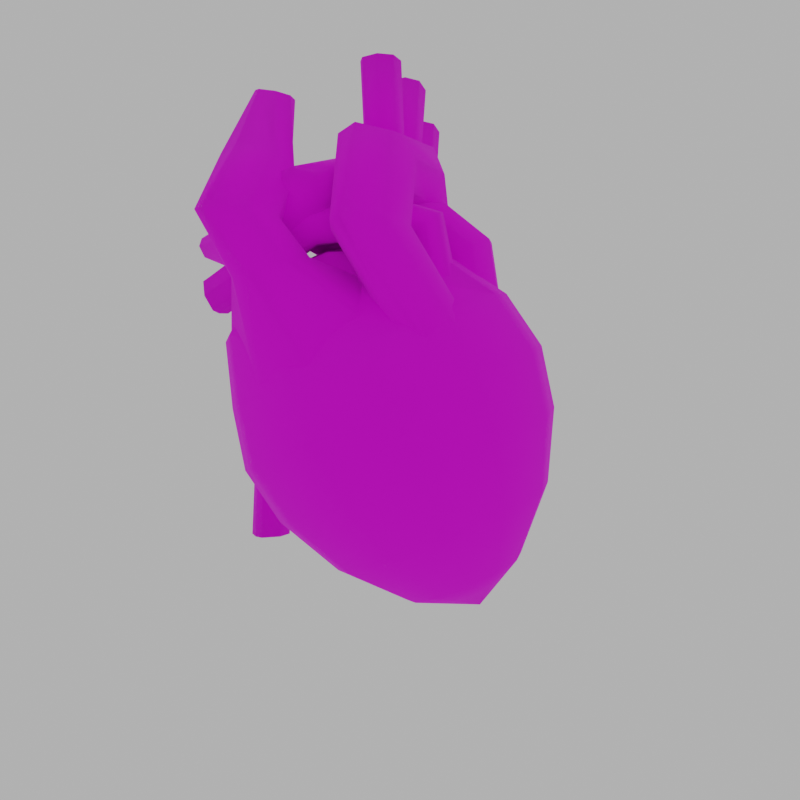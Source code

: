 # Source: VampireHeart.blend  (saved by Blender 3.3.6; exported with 4.5.12 LTS)
import bpy
from mathutils import Matrix  # noqa: F401  (used for matrix-valued properties, if any)

bpy.ops.wm.read_factory_settings(use_empty=True)
scene = bpy.context.scene
scene.name = 'Scene'

# ---- collections
col_collection = bpy.data.collections.new('Collection'); scene.collection.children.link(col_collection)

# ---- images (referenced by path relative to the original .blend; pixels are not part of the script)
import os
ASSET_DIR = os.environ.get("B2B_ASSET_DIR", "")  # directory of the original .blend (textures are referenced by path, not embedded)
HERE = os.path.dirname(os.path.abspath(__file__))  # packed textures are extracted next to this script under _unpacked/

def load_image(name, relpath, width, height, colorspace="sRGB"):
    """Load a texture the original file referenced (path relative to the .blend, or extracted next to this script)."""
    p = next((c for c in (os.path.join(HERE, relpath), os.path.join(ASSET_DIR, relpath)) if relpath and os.path.exists(c)), "")
    if p:
        img = bpy.data.images.load(p, check_existing=True)
        img.name = name
    else:  # same state as the original file: an image datablock whose file is absent (Cycles renders it pink)
        img = bpy.data.images.new(name, width, height)
        img.source = "FILE"
        img.filepath = "//" + (relpath or name)
    img.colorspace_settings.name = colorspace
    return img
img_vampire_heart_png = load_image('vampire_heart.png', 'vampire_heart.png', 1024, 1024, 'sRGB')

# ---- materials (node trees are filled in below, after node groups)
mat_material = bpy.data.materials.new('Material')
mat_material.alpha_threshold = 0.0
mat_material.use_transparent_shadow = False
mat_material.roughness = 0.5
mat_material.line_color = (0.0, 0.0, 0.0, 1.0)

# ---- material node trees
mat_material.use_nodes = True; mat_material.node_tree.nodes.clear()
_N = mat_material.node_tree.nodes; _L = mat_material.node_tree.links
n0 = _N.new('ShaderNodeOutputMaterial'); n0.name = 'Material Output'; n0.location = (300, 300)
n1 = _N.new('ShaderNodeBsdfPrincipled'); n1.name = 'Principled BSDF'; n1.location = (10, 300)
n1.distribution = 'GGX'
n1.subsurface_method = 'RANDOM_WALK_SKIN'
n1.inputs[2].default_value = 1.0
n1.inputs[3].default_value = 1.45
n1.inputs[27].default_value = (0.0, 0.0, 0.0, 1.0)
n1.inputs[28].default_value = 1.0
n2 = _N.new('ShaderNodeTexImage'); n2.name = 'Image Texture'; n2.location = (-280, 280)
n2.image = img_vampire_heart_png
n2.interpolation = 'Closest'
_L.new(n1.outputs[0], n0.inputs[0])
_L.new(n2.outputs[0], n1.inputs[0])
n0.is_active_output = True

# ---- world
world_world = bpy.data.worlds.new('World'); scene.world = world_world
world_world.use_nodes = True; world_world.node_tree.nodes.clear()
_N = world_world.node_tree.nodes; _L = world_world.node_tree.links
n0 = _N.new('ShaderNodeOutputWorld'); n0.name = 'World Output'; n0.location = (300, 300)
n1 = _N.new('ShaderNodeBackground'); n1.name = 'Background'; n1.location = (10, 300)
n1.inputs[0].default_value = (0.5, 0.5, 0.5, 1.0)
_L.new(n1.outputs[0], n0.inputs[0])
n0.is_active_output = True
world_world.color = (0.05088, 0.05088, 0.05088)
world_world.use_sun_shadow = False
world_world.sun_shadow_jitter_overblur = 0.0

# ---- cameras
cam_camera = bpy.data.cameras.new('Camera')
cam_camera.lens = 34.92

# ---- meshes
me_sphere_003 = bpy.data.meshes.new('Sphere.003')
me_sphere_003.from_pydata([(-0.1032, 0.1274, 0.1818), (-0.06689, 0.07534, 0.2747), (-0.005695, 0.1059, 0.223), (0.07074, 0.1819, 0.1569), (0.1258, 0.1969, 0.05572), (0.1598, 0.1819, -0.05427), (0.1779, 0.1392, -0.1805), (0.1725, 0.07534, -0.2927), (-0.02825, 0.0435, 0.291), (0.07448, 0.08038, 0.2639), (0.164, 0.105, 0.1962), (0.2267, 0.1137, 0.09832), (0.2531, 0.105, -0.01492), (0.2492, 0.08038, -0.1504), (0.2111, 0.0435, -0.2764), (-0.0141, -6.118e-09, 0.2969), (0.1006, -1.526e-08, 0.2749), (0.1982, -1.968e-08, 0.2106), (0.2637, -1.53e-08, 0.1139), (0.2872, -2.21e-08, -0.0005148), (0.2754, -2.001e-08, -0.1394), (0.2252, -1.262e-08, -0.2704), (-0.02825, -0.0435, 0.291), (0.07448, -0.08038, 0.2639), (0.164, -0.105, 0.1962), (0.2267, -0.1137, 0.09832), (0.2531, -0.105, -0.01492), (0.2492, -0.08038, -0.1504), (0.2111, -0.0435, -0.2764), (-0.06689, -0.07534, 0.2747), (-0.01427, -0.1006, 0.2306), (0.07074, -0.1819, 0.1569), (0.1258, -0.1969, 0.05572), (0.1598, -0.1819, -0.05427), (0.1779, -0.1392, -0.1805), (0.1725, -0.07534, -0.2927), (-0.1267, -0.087, 0.2706), (-0.1118, -0.1221, 0.1895), (-0.05669, -0.21, 0.1031), (-0.01216, -0.2273, -0.002459), (0.03237, -0.21, -0.108), (0.08032, -0.1608, -0.2217), (0.1197, -0.087, -0.315), (-0.2075, -0.07534, 0.2399), (-0.2444, -0.1006, 0.1581), (-0.1841, -0.1819, 0.04935), (-0.1501, -0.1969, -0.06064), (-0.09505, -0.1819, -0.1618), (-0.01721, -0.1392, -0.2628), (0.06689, -0.07534, -0.3372), (-0.1355, 1.045e-09, 0.2916), (-0.2461, -0.0435, 0.2236), (-0.2984, -0.08038, 0.1311), (-0.2774, -0.105, 0.009999), (-0.2511, -0.1137, -0.1032), (-0.1883, -0.105, -0.2011), (-0.0886, -0.08038, -0.293), (0.02825, -0.0435, -0.3535), (0.1487, 8e-10, -0.3679), (-0.2603, 4.53e-09, 0.2177), (-0.3245, 3.941e-08, 0.1201), (-0.3115, 9.21e-09, -0.004404), (-0.288, 1.597e-08, -0.1188), (-0.2225, 6.79e-09, -0.2155), (-0.1147, 3.597e-08, -0.304), (0.0141, -6.569e-10, -0.3595), (-0.2461, 0.0435, 0.2236), (-0.2984, 0.08038, 0.1311), (-0.2774, 0.105, 0.009999), (-0.2511, 0.1137, -0.1032), (-0.1883, 0.105, -0.2011), (-0.0886, 0.08038, -0.293), (0.02825, 0.0435, -0.3535), (-0.2075, 0.07534, 0.2399), (-0.2358, 0.1059, 0.1505), (-0.1841, 0.1819, 0.04935), (-0.1501, 0.1969, -0.06064), (-0.09505, 0.1819, -0.1618), (-0.01721, 0.1392, -0.2628), (0.06689, 0.07534, -0.3372), (-0.1267, 0.087, 0.2706), (-0.05669, 0.21, 0.1031), (-0.01216, 0.2273, -0.002459), (0.03237, 0.21, -0.108), (0.08032, 0.1608, -0.2217), (0.1197, 0.087, -0.315)], [], [(83, 82, 4, 5), (81, 0, 2, 3), (80, 50, 1), (58, 85, 7), (84, 83, 5, 6), (82, 81, 3, 4), (0, 80, 1, 2), (85, 84, 6, 7), (58, 7, 14), (6, 5, 12, 13), (4, 3, 10, 11), (2, 1, 8, 9), (7, 6, 13, 14), (5, 4, 11, 12), (3, 2, 9, 10), (1, 50, 8), (9, 8, 15, 16), (14, 13, 20, 21), (12, 11, 18, 19), (10, 9, 16, 17), (8, 50, 15), (58, 14, 21), (13, 12, 19, 20), (11, 10, 17, 18), (21, 20, 27, 28), (19, 18, 25, 26), (17, 16, 23, 24), (15, 50, 22), (58, 21, 28), (20, 19, 26, 27), (18, 17, 24, 25), (16, 15, 22, 23), (22, 50, 29), (58, 28, 35), (27, 26, 33, 34), (25, 24, 31, 32), (23, 22, 29, 30), (28, 27, 34, 35), (26, 25, 32, 33), (24, 23, 30, 31), (34, 33, 40, 41), (32, 31, 38, 39), (30, 29, 36, 37), (35, 34, 41, 42), (33, 32, 39, 40), (31, 30, 37, 38), (29, 50, 36), (58, 35, 42), (42, 41, 48, 49), (40, 39, 46, 47), (38, 37, 44, 45), (36, 50, 43), (58, 42, 49), (41, 40, 47, 48), (39, 38, 45, 46), (37, 36, 43, 44), (47, 46, 54, 55), (45, 44, 52, 53), (43, 50, 51), (58, 49, 57), (48, 47, 55, 56), (46, 45, 53, 54), (44, 43, 51, 52), (49, 48, 56, 57), (58, 57, 65), (56, 55, 63, 64), (54, 53, 61, 62), (52, 51, 59, 60), (57, 56, 64, 65), (55, 54, 62, 63), (53, 52, 60, 61), (51, 50, 59), (62, 61, 68, 69), (60, 59, 66, 67), (65, 64, 71, 72), (63, 62, 69, 70), (61, 60, 67, 68), (59, 50, 66), (58, 65, 72), (64, 63, 70, 71), (72, 71, 78, 79), (70, 69, 76, 77), (68, 67, 74, 75), (66, 50, 73), (58, 72, 79), (71, 70, 77, 78), (69, 68, 75, 76), (67, 66, 73, 74), (75, 74, 0, 81), (73, 50, 80), (58, 79, 85), (78, 77, 83, 84), (76, 75, 81, 82), (74, 73, 80, 0), (79, 78, 84, 85), (77, 76, 82, 83)])
me_sphere_003.polygons.foreach_set('use_smooth', [True] * 96)
_uv = me_sphere_003.uv_layers.new(name='UVMap')
_uv.uv.foreach_set('vector', [0.3965, 0.4128, 0.4395, 0.4158, 0.4222, 0.4744, 0.3805, 0.467, 0.5637, 0.364, 0.5132, 0.3764, 0.5015, 0.336, 0.5483, 0.3112, 0.4724, 0.3738, 0.4419, 0.3833, 0.4723, 0.3526, 0.2486, 0.3921, 0.2905, 0.3985, 0.2839, 0.421, 0.3428, 0.4067, 0.3965, 0.4128, 0.3805, 0.467, 0.3305, 0.4482, 0.6054, 0.3646, 0.5637, 0.364, 0.5483, 0.3112, 0.5887, 0.3075, 0.5132, 0.3764, 0.4724, 0.3738, 0.4723, 0.3526, 0.5015, 0.336, 0.2905, 0.3985, 0.3428, 0.4067, 0.3305, 0.4482, 0.2839, 0.421, 0.2486, 0.3921, 0.2839, 0.421, 0.2734, 0.4352, 0.1997, 0.3618, 0.2079, 0.4094, 0.1593, 0.4038, 0.1625, 0.3575, 0.2099, 0.4556, 0.2052, 0.5044, 0.1567, 0.4988, 0.1574, 0.4496, 0.5015, 0.336, 0.4723, 0.3526, 0.4615, 0.3393, 0.4874, 0.3025, 0.2839, 0.421, 0.3305, 0.4482, 0.3111, 0.4744, 0.2734, 0.4352, 0.2079, 0.4094, 0.2099, 0.4556, 0.1574, 0.4496, 0.1593, 0.4038, 0.5483, 0.3112, 0.5015, 0.336, 0.4874, 0.3025, 0.5221, 0.2791, 0.4723, 0.3526, 0.4419, 0.3833, 0.4615, 0.3393, 0.1574, 0.544, 0.1593, 0.5781, 0.14, 0.5781, 0.1218, 0.544, 0.1664, 0.3228, 0.1625, 0.3575, 0.1269, 0.3575, 0.1471, 0.3228, 0.1593, 0.4038, 0.1574, 0.4496, 0.107, 0.4496, 0.1128, 0.4038, 0.1567, 0.4988, 0.1574, 0.544, 0.1218, 0.544, 0.1102, 0.4988, 0.4615, 0.3393, 0.4419, 0.3833, 0.4491, 0.3382, 0.2486, 0.3921, 0.2734, 0.4352, 0.2618, 0.4373, 0.1625, 0.3575, 0.1593, 0.4038, 0.1128, 0.4038, 0.1269, 0.3575, 0.1574, 0.4496, 0.1567, 0.4988, 0.1102, 0.4988, 0.107, 0.4496, 0.4686, 0.1065, 0.4995, 0.07459, 0.525, 0.08851, 0.4824, 0.114, 0.1128, 0.4038, 0.107, 0.4496, 0.0724, 0.4556, 0.08082, 0.4094, 0.1102, 0.4988, 0.1218, 0.544, 0.09727, 0.5482, 0.07818, 0.5044, 0.4113, 0.2544, 0.3672, 0.2791, 0.4031, 0.2467, 0.4468, 0.1464, 0.4686, 0.1065, 0.4824, 0.114, 0.1269, 0.3575, 0.1128, 0.4038, 0.08082, 0.4094, 0.1024, 0.3618, 0.107, 0.4496, 0.1102, 0.4988, 0.07818, 0.5044, 0.0724, 0.4556, 0.4468, 0.223, 0.4113, 0.2544, 0.4031, 0.2467, 0.4316, 0.2088, 0.4031, 0.2467, 0.3672, 0.2791, 0.3843, 0.2436, 0.4468, 0.1464, 0.4824, 0.114, 0.4904, 0.1322, 0.525, 0.08851, 0.5667, 0.076, 0.5859, 0.1199, 0.5397, 0.1221, 0.4464, 0.1196, 0.4468, 0.1641, 0.4016, 0.1568, 0.3974, 0.1116, 0.4316, 0.2088, 0.4031, 0.2467, 0.3843, 0.2436, 0.3918, 0.2139, 0.4824, 0.114, 0.525, 0.08851, 0.5397, 0.1221, 0.4904, 0.1322, 0.4303, 0.08195, 0.4464, 0.1196, 0.3974, 0.1116, 0.3851, 0.07459, 0.4468, 0.1641, 0.4316, 0.2088, 0.3918, 0.2139, 0.4016, 0.1568, 0.5397, 0.1221, 0.5859, 0.1199, 0.5859, 0.1779, 0.5397, 0.1665, 0.3974, 0.1116, 0.4016, 0.1568, 0.3432, 0.1626, 0.3342, 0.1179, 0.3918, 0.2139, 0.3843, 0.2436, 0.3618, 0.253, 0.3471, 0.2184, 0.4904, 0.1322, 0.5397, 0.1221, 0.5397, 0.1665, 0.4904, 0.1562, 0.3851, 0.07459, 0.3974, 0.1116, 0.3342, 0.1179, 0.3267, 0.08039, 0.4016, 0.1568, 0.3918, 0.2139, 0.3471, 0.2184, 0.3432, 0.1626, 0.3843, 0.2436, 0.3672, 0.2791, 0.3618, 0.253, 0.4468, 0.1464, 0.4904, 0.1322, 0.4904, 0.1562, 0.4904, 0.1562, 0.5397, 0.1665, 0.525, 0.2096, 0.4824, 0.1796, 0.3267, 0.08039, 0.3342, 0.1179, 0.2736, 0.1367, 0.2707, 0.09779, 0.3432, 0.1626, 0.3471, 0.2184, 0.2941, 0.2422, 0.2872, 0.18, 0.3618, 0.253, 0.3672, 0.2791, 0.3268, 0.2638, 0.4468, 0.1464, 0.4904, 0.1562, 0.4824, 0.1796, 0.5397, 0.1665, 0.5859, 0.1779, 0.5667, 0.2342, 0.525, 0.2096, 0.3342, 0.1179, 0.3432, 0.1626, 0.2872, 0.18, 0.2736, 0.1367, 0.3471, 0.2184, 0.3618, 0.253, 0.3268, 0.2638, 0.2941, 0.2422, 0.5769, 0.535, 0.5795, 0.5823, 0.527, 0.5786, 0.5284, 0.5316, 0.2872, 0.18, 0.2941, 0.2422, 0.2698, 0.25, 0.2486, 0.2043, 0.3268, 0.2638, 0.3672, 0.2791, 0.3108, 0.2738, 0.4468, 0.1464, 0.4824, 0.1796, 0.4686, 0.196, 0.525, 0.2096, 0.5667, 0.2342, 0.5334, 0.274, 0.4995, 0.24, 0.5795, 0.5823, 0.5753, 0.6311, 0.5268, 0.6277, 0.527, 0.5786, 0.2941, 0.2422, 0.3268, 0.2638, 0.3108, 0.2738, 0.2698, 0.25, 0.4824, 0.1796, 0.525, 0.2096, 0.4995, 0.24, 0.4686, 0.196, 0.4468, 0.1464, 0.4686, 0.196, 0.4527, 0.2012, 0.531, 0.4829, 0.5284, 0.5316, 0.4819, 0.5316, 0.4954, 0.4829, 0.527, 0.5786, 0.5268, 0.6277, 0.4803, 0.6277, 0.4766, 0.5786, 0.5222, 0.6796, 0.5244, 0.7113, 0.5051, 0.7113, 0.4866, 0.6796, 0.4686, 0.196, 0.4995, 0.24, 0.4701, 0.2496, 0.4527, 0.2012, 0.5284, 0.5316, 0.527, 0.5786, 0.4766, 0.5786, 0.4819, 0.5316, 0.5268, 0.6277, 0.5222, 0.6796, 0.4866, 0.6796, 0.4803, 0.6277, 0.4441, 0.4408, 0.4419, 0.3833, 0.4565, 0.442, 0.4766, 0.5786, 0.4803, 0.6277, 0.4482, 0.6311, 0.4419, 0.5823, 0.4831, 0.4829, 0.4565, 0.442, 0.4672, 0.4307, 0.5028, 0.4621, 0.2769, 0.3431, 0.3176, 0.3044, 0.3353, 0.3237, 0.2865, 0.3536, 0.4819, 0.5316, 0.4766, 0.5786, 0.4419, 0.5823, 0.4498, 0.535, 0.4803, 0.6277, 0.4866, 0.6796, 0.462, 0.6822, 0.4482, 0.6311, 0.4565, 0.442, 0.4419, 0.3833, 0.4672, 0.4307, 0.2486, 0.3921, 0.2769, 0.3431, 0.2865, 0.3536, 0.3176, 0.3044, 0.3636, 0.2791, 0.3867, 0.3043, 0.3353, 0.3237, 0.2865, 0.3536, 0.3353, 0.3237, 0.3445, 0.3612, 0.2915, 0.3739, 0.3867, 0.3043, 0.4289, 0.2984, 0.4419, 0.3513, 0.3988, 0.3533, 0.5496, 0.4732, 0.5028, 0.4621, 0.5079, 0.4328, 0.5642, 0.4233, 0.4672, 0.4307, 0.4419, 0.3833, 0.4732, 0.4101, 0.2486, 0.3921, 0.2865, 0.3536, 0.2915, 0.3739, 0.3353, 0.3237, 0.3867, 0.3043, 0.3988, 0.3533, 0.3445, 0.3612, 0.5901, 0.4829, 0.5496, 0.4732, 0.5642, 0.4233, 0.6059, 0.4288, 0.5028, 0.4621, 0.4672, 0.4307, 0.4732, 0.4101, 0.5079, 0.4328, 0.5642, 0.4233, 0.5079, 0.4328, 0.5132, 0.3764, 0.5637, 0.364, 0.4732, 0.4101, 0.4419, 0.3833, 0.4724, 0.3738, 0.2486, 0.3921, 0.2915, 0.3739, 0.2905, 0.3985, 0.3445, 0.3612, 0.3988, 0.3533, 0.3965, 0.4128, 0.3428, 0.4067, 0.6059, 0.4288, 0.5642, 0.4233, 0.5637, 0.364, 0.6054, 0.3646, 0.5079, 0.4328, 0.4732, 0.4101, 0.4724, 0.3738, 0.5132, 0.3764, 0.2915, 0.3739, 0.3445, 0.3612, 0.3428, 0.4067, 0.2905, 0.3985, 0.3988, 0.3533, 0.4419, 0.3513, 0.4395, 0.4158, 0.3965, 0.4128])
me_sphere_003.materials.append(mat_material)
me_sphere_003.update()
me_cube_064 = bpy.data.meshes.new('Cube.064')
me_cube_064.from_pydata([(0.07529, 0.05788, -0.05464), (0.07109, -0.06051, -0.06149), (0.1743, 0.0511, -0.05259), (0.1723, -0.0551, -0.05732), (0.108, -0.07729, -0.06473), (0.1145, 0.07642, -0.0565), (0.198, -0.00171, -0.05285), (0.05762, -0.003048, -0.05317), (-0.009077, 0.01243, 0.1205), (-0.04843, -0.08589, 0.1326), (0.07494, -0.002882, 0.1195), (0.03918, -0.1083, 0.1306), (-0.0291, -0.1147, 0.1303), (0.01897, 0.03367, 0.1132), (0.0829, -0.06227, 0.1265), (-0.05125, -0.02831, 0.1263), (-0.001786, 0.05482, 0.2196), (-0.04093, -0.007822, 0.2961), (0.0825, 0.03957, 0.2121), (0.05465, -0.0297, 0.2926), (-0.01079, -0.02852, 0.3084), (0.0239, 0.07153, 0.1937), (0.09339, -0.002187, 0.2535), (-0.04036, 0.03236, 0.2491), (0.03693, 0.1644, 0.2324), (0.03487, 0.1789, 0.3363), (0.1185, 0.1446, 0.2175), (0.1296, 0.1559, 0.3252), (0.07209, 0.1729, 0.3509), (0.05132, 0.1574, 0.1978), (0.1493, 0.1441, 0.2708), (0.01382, 0.1743, 0.2741), (0.05339, 0.2441, 0.1837), (0.06432, 0.3265, 0.2591), (0.1362, 0.2463, 0.1557), (0.1583, 0.3273, 0.2261), (0.1042, 0.3395, 0.2598), (0.07219, 0.2232, 0.1612), (0.1716, 0.2891, 0.1829), (0.03859, 0.282, 0.2185), (0.01065, 0.3089, 0.09499), (0.007842, 0.4138, 0.1002), (0.09761, 0.3048, 0.09506), (0.09828, 0.4146, 0.1017), (0.03478, 0.4373, 0.105), (0.03145, 0.2827, 0.09656), (0.1249, 0.3603, 0.09731), (-0.01549, 0.3584, 0.09742), (0.008704, 0.3596, -0.0938), (0.008503, 0.4395, -0.07066), (0.07755, 0.3595, -0.0939), (0.07752, 0.4395, -0.07072), (0.02874, 0.4559, -0.0659), (0.02874, 0.3431, -0.09861), (0.09788, 0.3995, -0.08236), (-0.008434, 0.3995, -0.08243)], [], [(3, 6, 14, 11), (2, 5, 13, 10), (1, 4, 12, 9), (7, 15, 8, 0), (6, 2, 10, 14), (5, 0, 8, 13), (4, 3, 11, 12), (1, 9, 15, 7), (15, 23, 16, 8), (14, 10, 18, 22), (13, 8, 16, 21), (12, 11, 19, 20), (9, 17, 23, 15), (11, 14, 22, 19), (10, 13, 21, 18), (9, 12, 20, 17), (18, 21, 29, 26), (17, 20, 28, 25), (23, 31, 24, 16), (22, 18, 26, 30), (21, 16, 24, 29), (20, 19, 27, 28), (17, 25, 31, 23), (19, 22, 30, 27), (25, 33, 39, 31), (27, 30, 38, 35), (26, 29, 37, 34), (25, 28, 36, 33), (31, 39, 32, 24), (30, 26, 34, 38), (29, 24, 32, 37), (28, 27, 35, 36), (38, 34, 42, 46), (37, 32, 40, 45), (36, 35, 43, 44), (33, 41, 47, 39), (35, 38, 46, 43), (34, 37, 45, 42), (33, 36, 44, 41), (39, 47, 40, 32), (47, 55, 48, 40), (46, 42, 50, 54), (45, 40, 48, 53), (44, 43, 51, 52), (41, 49, 55, 47), (43, 46, 54, 51), (42, 45, 53, 50), (41, 44, 52, 49), (52, 51, 54, 50, 53, 48, 55, 49)])
me_cube_064.polygons.foreach_set('use_smooth', [True] * 49)
_uv = me_cube_064.uv_layers.new(name='UVMap')
_uv.uv.foreach_set('vector', [0.1159, 0.861, 0.09346, 0.8721, 0.09727, 0.8039, 0.1159, 0.7847, 0.7855, 0.2091, 0.7582, 0.2063, 0.7419, 0.1271, 0.7701, 0.1283, 0.8275, 0.09648, 0.8396, 0.09068, 0.8399, 0.1873, 0.8335, 0.1866, 0.243, 0.2674, 0.1698, 0.2867, 0.1702, 0.2688, 0.241, 0.2416, 0.09346, 0.8721, 0.0724, 0.8636, 0.07426, 0.8028, 0.09727, 0.8039, 0.2406, 0.2332, 0.241, 0.2416, 0.1702, 0.2688, 0.1721, 0.2592, 0.8396, 0.09068, 0.8635, 0.07459, 0.8635, 0.1712, 0.8399, 0.1873, 0.2486, 0.2911, 0.1694, 0.3111, 0.1698, 0.2867, 0.243, 0.2674, 0.1698, 0.2867, 0.1157, 0.266, 0.1267, 0.2549, 0.1702, 0.2688, 0.7849, 0.1246, 0.7701, 0.1283, 0.7707, 0.09184, 0.7855, 0.07459, 0.1721, 0.2592, 0.1702, 0.2688, 0.1267, 0.2549, 0.1367, 0.2465, 0.7342, 0.7073, 0.7595, 0.7195, 0.7334, 0.7654, 0.706, 0.7579, 0.1694, 0.3111, 0.09753, 0.2848, 0.1157, 0.266, 0.1698, 0.2867, 0.8823, 0.7872, 0.8582, 0.7872, 0.8591, 0.7452, 0.8823, 0.7335, 0.7701, 0.1283, 0.7419, 0.1271, 0.7417, 0.09523, 0.7707, 0.09184, 0.1694, 0.3111, 0.1713, 0.3228, 0.09287, 0.2936, 0.09753, 0.2848, 0.1749, 0.8313, 0.1465, 0.8276, 0.1456, 0.7898, 0.1749, 0.7847, 0.6941, 0.7607, 0.706, 0.7579, 0.7097, 0.8515, 0.697, 0.8474, 0.1157, 0.266, 0.09894, 0.2067, 0.1166, 0.2088, 0.1267, 0.2549, 0.244, 0.5781, 0.2456, 0.6013, 0.2201, 0.6162, 0.2058, 0.5951, 0.1367, 0.2465, 0.1267, 0.2549, 0.1166, 0.2088, 0.1313, 0.2102, 0.706, 0.7579, 0.7334, 0.7654, 0.7372, 0.8509, 0.7097, 0.8515, 0.09753, 0.2848, 0.0724, 0.207, 0.09894, 0.2067, 0.1157, 0.266, 0.7334, 0.7654, 0.7508, 0.7784, 0.7538, 0.8447, 0.7372, 0.8509, 0.0724, 0.207, 0.09865, 0.1415, 0.1177, 0.1589, 0.09894, 0.2067, 0.7372, 0.8509, 0.7538, 0.8447, 0.7595, 0.8972, 0.744, 0.9137, 0.2201, 0.6162, 0.2469, 0.6267, 0.2329, 0.6515, 0.2045, 0.6569, 0.697, 0.8474, 0.7097, 0.8515, 0.7172, 0.9135, 0.7035, 0.9028, 0.09894, 0.2067, 0.1177, 0.1589, 0.1337, 0.1732, 0.1166, 0.2088, 0.2058, 0.5951, 0.2201, 0.6162, 0.2045, 0.6569, 0.1849, 0.653, 0.1313, 0.2102, 0.1166, 0.2088, 0.1337, 0.1732, 0.1438, 0.1808, 0.7097, 0.8515, 0.7372, 0.8509, 0.744, 0.9137, 0.7172, 0.9135, 0.824, 0.8939, 0.799, 0.8964, 0.7997, 0.867, 0.824, 0.8582, 0.1438, 0.1808, 0.1337, 0.1732, 0.1689, 0.143, 0.169, 0.1538, 0.3442, 0.7191, 0.3709, 0.724, 0.3565, 0.7899, 0.3297, 0.7992, 0.09865, 0.1415, 0.1625, 0.09918, 0.1661, 0.1226, 0.1177, 0.1589, 0.3709, 0.724, 0.3884, 0.7343, 0.3749, 0.7817, 0.3565, 0.7899, 0.2045, 0.6569, 0.2329, 0.6515, 0.2456, 0.6869, 0.2164, 0.6905, 0.3319, 0.7227, 0.3442, 0.7191, 0.3297, 0.7992, 0.3243, 0.8015, 0.1177, 0.1589, 0.1661, 0.1226, 0.1689, 0.143, 0.1337, 0.1732, 0.1661, 0.1226, 0.24, 0.0981, 0.2462, 0.1141, 0.1689, 0.143, 0.1995, 0.6986, 0.2164, 0.6905, 0.2251, 0.7731, 0.2124, 0.775, 0.169, 0.1538, 0.1689, 0.143, 0.2462, 0.1141, 0.2486, 0.1207, 0.3297, 0.7992, 0.3565, 0.7899, 0.3733, 0.8619, 0.3525, 0.868, 0.1625, 0.09918, 0.2333, 0.08156, 0.24, 0.0981, 0.1661, 0.1226, 0.3565, 0.7899, 0.3749, 0.7817, 0.3884, 0.859, 0.3733, 0.8619, 0.2164, 0.6905, 0.2456, 0.6869, 0.2469, 0.7727, 0.2251, 0.7731, 0.1625, 0.09918, 0.1593, 0.08917, 0.2304, 0.07459, 0.2333, 0.08156, 0.4011, 0.708, 0.3848, 0.694, 0.3836, 0.6749, 0.3982, 0.662, 0.42, 0.6629, 0.425, 0.6726, 0.425, 0.6911, 0.4117, 0.7045])
me_cube_064.materials.append(mat_material)
me_cube_064.update()
me_cube_066 = bpy.data.meshes.new('Cube.066')
me_cube_066.from_pydata([(0.004094, 0.1754, -0.03571), (0.04713, -0.01294, -0.1783), (0.2043, 0.1333, 0.0505), (0.2473, -0.04395, -0.06105), (0.147, -0.06852, -0.152), (0.09005, 0.1863, 0.01488), (0.2682, 0.04078, 0.02053), (-0.02707, 0.09081, -0.1021), (-0.02916, 0.0304, 0.1205), (-0.04843, -0.08589, 0.1326), (0.07494, -0.002882, 0.1195), (0.03918, -0.1083, 0.1306), (-0.0291, -0.1147, 0.1303), (0.01897, 0.03367, 0.1132), (0.0829, -0.06227, 0.1265), (-0.05125, -0.02831, 0.1263), (-0.01301, 0.05226, 0.1654), (-0.02298, -0.01222, 0.2446), (0.08626, 0.04139, 0.1702), (0.06613, -0.01419, 0.2508), (0.006289, -0.02323, 0.2606), (0.03028, 0.05623, 0.1452), (0.09939, 0.01209, 0.2142), (-0.02513, 0.01709, 0.1966), (0.1287, -0.02086, 0.06773), (0.09872, -0.06737, 0.05061), (0.04964, 0.06863, 0.05877), (0.1089, 0.03512, 0.07087), (0.03579, -0.07689, 0.02874), (0.006709, -0.05358, 0.02708), (0.001656, 0.06416, 0.05088), (-0.0078, 0.001069, 0.03683), (0.1249, 0.1777, 0.1054), (0.1143, 0.1814, 0.1942), (0.1813, 0.1119, 0.1156), (0.1696, 0.1268, 0.2008), (0.1322, 0.1635, 0.2115), (0.1459, 0.1452, 0.08967), (0.19, 0.1054, 0.1619), (0.1107, 0.1796, 0.1453), (0.04922, 0.09953, 0.3846), (0.0229, 0.05506, 0.3795), (0.09135, 0.07575, 0.3699), (0.06203, 0.03454, 0.37), (0.0321, 0.04035, 0.3757), (0.07187, 0.1002, 0.376), (0.08643, 0.04872, 0.3676), (0.03323, 0.0816, 0.3795), (0.3286, 0.1985, 0.1173), (0.3659, 0.2083, 0.1914), (0.323, 0.1186, 0.1314), (0.3649, 0.136, 0.199), (0.3724, 0.1848, 0.2063), (0.3127, 0.1638, 0.1095), (0.3449, 0.1085, 0.1686), (0.3405, 0.2096, 0.1534), (0.3901, 0.2014, -0.06328), (0.4663, 0.2118, -0.01732), (0.3931, 0.1157, -0.04727), (0.4697, 0.1343, -0.009871), (0.4806, 0.1866, -0.00751), (0.3712, 0.1642, -0.06131), (0.4342, 0.1048, -0.02601), (0.4214, 0.2133, -0.03735), (0.4005, 0.2133, 0.1041), (0.3692, 0.2014, 0.07814), (0.3721, 0.1157, 0.09415), (0.4133, 0.1048, 0.1154), (0.3503, 0.1642, 0.08011), (0.4487, 0.1343, 0.1315), (0.4597, 0.1866, 0.1339), (0.4453, 0.2118, 0.1241)], [], [(25, 24, 14, 11), (27, 26, 13, 10), (29, 28, 12, 9), (31, 15, 8, 30), (24, 27, 10, 14), (26, 30, 8, 13), (28, 25, 11, 12), (29, 9, 15, 31), (15, 23, 16, 8), (14, 10, 18, 22), (13, 8, 16, 21), (12, 11, 19, 20), (9, 17, 23, 15), (11, 14, 22, 19), (10, 13, 21, 18), (9, 12, 20, 17), (1, 29, 31, 7), (4, 3, 25, 28), (5, 0, 30, 26), (6, 2, 27, 24), (7, 31, 30, 0), (1, 4, 28, 29), (2, 5, 26, 27), (3, 6, 24, 25), (22, 18, 34, 38), (21, 16, 32, 37), (20, 19, 35, 36), (23, 17, 33, 39), (19, 22, 38, 35), (18, 21, 37, 34), (17, 20, 36, 33), (16, 23, 39, 32), (18, 42, 46, 22), (16, 40, 45, 21), (19, 43, 44, 20), (17, 41, 47, 23), (22, 46, 43, 19), (21, 45, 42, 18), (20, 44, 41, 17), (23, 47, 40, 16), (35, 38, 54, 51), (34, 37, 53, 50), (33, 36, 52, 49), (32, 39, 55, 48), (38, 34, 50, 54), (37, 32, 48, 53), (36, 35, 51, 52), (39, 33, 49, 55), (65, 64, 63, 56), (67, 66, 58, 62), (68, 65, 56, 61), (70, 69, 59, 60), (64, 71, 57, 63), (69, 67, 62, 59), (66, 68, 61, 58), (71, 70, 60, 57), (49, 52, 70, 71), (50, 53, 68, 66), (51, 54, 67, 69), (55, 49, 71, 64), (52, 51, 69, 70), (53, 48, 65, 68), (54, 50, 66, 67), (48, 55, 64, 65), (44, 43, 46, 42, 45, 40, 47, 41)])
me_cube_066.polygons.foreach_set('use_smooth', [True] * 65)
_uv = me_cube_066.uv_layers.new(name='UVMap')
_uv.uv.foreach_set('vector', [0.734, 0.568, 0.7519, 0.5691, 0.7431, 0.5995, 0.7242, 0.609, 0.6085, 0.1415, 0.6231, 0.1667, 0.6035, 0.1791, 0.5882, 0.1553, 0.6725, 0.5753, 0.6858, 0.5717, 0.6941, 0.6235, 0.68, 0.6265, 0.6489, 0.5793, 0.6565, 0.6222, 0.6359, 0.6137, 0.6253, 0.5803, 0.8034, 0.07459, 0.8275, 0.07938, 0.8109, 0.09773, 0.7855, 0.09709, 0.2615, 0.5469, 0.2486, 0.5309, 0.2653, 0.5042, 0.2726, 0.5234, 0.7059, 0.5721, 0.734, 0.568, 0.7242, 0.609, 0.6985, 0.6222, 0.6725, 0.5753, 0.68, 0.6265, 0.6565, 0.6222, 0.6489, 0.5793, 0.6565, 0.6222, 0.6432, 0.6425, 0.6302, 0.627, 0.6359, 0.6137, 0.7855, 0.09709, 0.8109, 0.09773, 0.8255, 0.1214, 0.81, 0.138, 0.2726, 0.5234, 0.2653, 0.5042, 0.2864, 0.5013, 0.2882, 0.5215, 0.6985, 0.6222, 0.7242, 0.609, 0.7643, 0.6498, 0.7435, 0.6651, 0.68, 0.6265, 0.6561, 0.6617, 0.6432, 0.6425, 0.6565, 0.6222, 0.7242, 0.609, 0.7431, 0.5995, 0.7716, 0.63, 0.7643, 0.6498, 0.2835, 0.5416, 0.2726, 0.5234, 0.2882, 0.5215, 0.3074, 0.5364, 0.6941, 0.6272, 0.6985, 0.6222, 0.7435, 0.6651, 0.7305, 0.6651, 0.6578, 0.4882, 0.6725, 0.5753, 0.6489, 0.5793, 0.6078, 0.526, 0.713, 0.4829, 0.7692, 0.4974, 0.734, 0.568, 0.7059, 0.5721, 0.6759, 0.1504, 0.6756, 0.187, 0.6218, 0.187, 0.6231, 0.1667, 0.6164, 0.07459, 0.6514, 0.1017, 0.6085, 0.1415, 0.5859, 0.1329, 0.6078, 0.526, 0.6489, 0.5793, 0.6253, 0.5803, 0.5795, 0.5422, 0.6578, 0.4882, 0.6941, 0.4829, 0.6858, 0.5717, 0.6725, 0.5753, 0.6514, 0.1017, 0.6759, 0.1504, 0.6231, 0.1667, 0.6085, 0.1415, 0.7692, 0.4974, 0.799, 0.5249, 0.7519, 0.5691, 0.734, 0.568, 0.7417, 0.2035, 0.7208, 0.1983, 0.7092, 0.145, 0.7232, 0.1472, 0.8833, 0.6711, 0.8948, 0.66, 0.8948, 0.7217, 0.8772, 0.7206, 0.6434, 0.711, 0.6495, 0.7359, 0.6101, 0.8013, 0.5908, 0.7928, 0.2928, 0.4894, 0.3086, 0.4794, 0.3319, 0.5454, 0.3133, 0.5542, 0.8887, 0.7872, 0.8971, 0.803, 0.8982, 0.8432, 0.8789, 0.8432, 0.7208, 0.1983, 0.6988, 0.2131, 0.6863, 0.1485, 0.7092, 0.145, 0.6328, 0.7022, 0.6434, 0.711, 0.5908, 0.7928, 0.5795, 0.7895, 0.2864, 0.5013, 0.2928, 0.4894, 0.3133, 0.5542, 0.3015, 0.5677, 0.8255, 0.1214, 0.8275, 0.2069, 0.8168, 0.2044, 0.81, 0.138, 0.2864, 0.5013, 0.3821, 0.4797, 0.3836, 0.4898, 0.2882, 0.5215, 0.7643, 0.6498, 0.7894, 0.6958, 0.7799, 0.7039, 0.7435, 0.6651, 0.6561, 0.6617, 0.638, 0.7022, 0.6288, 0.6992, 0.6432, 0.6425, 0.7716, 0.63, 0.799, 0.6903, 0.7894, 0.6958, 0.7643, 0.6498, 0.2882, 0.5215, 0.3836, 0.4898, 0.3836, 0.4975, 0.3074, 0.5364, 0.7435, 0.6651, 0.7799, 0.7039, 0.7783, 0.7073, 0.7305, 0.6651, 0.2928, 0.4894, 0.3757, 0.4744, 0.3821, 0.4797, 0.2864, 0.5013, 0.298, 0.7191, 0.3073, 0.7356, 0.2657, 0.7854, 0.2486, 0.7848, 0.7092, 0.145, 0.6863, 0.1485, 0.7217, 0.08673, 0.7417, 0.09424, 0.5795, 0.7895, 0.5908, 0.7928, 0.6239, 0.8891, 0.6127, 0.8911, 0.3015, 0.5677, 0.3133, 0.5542, 0.3647, 0.6374, 0.3484, 0.6403, 0.3073, 0.7356, 0.3243, 0.7448, 0.2828, 0.788, 0.2657, 0.7854, 0.6863, 0.1485, 0.6759, 0.1508, 0.717, 0.07459, 0.7217, 0.08673, 0.5908, 0.7928, 0.6101, 0.8013, 0.6403, 0.8782, 0.6239, 0.8891, 0.3133, 0.5542, 0.3319, 0.5454, 0.3836, 0.6388, 0.3647, 0.6374, 0.3426, 0.6634, 0.3592, 0.6698, 0.312, 0.7069, 0.2954, 0.7006, 0.2663, 0.8219, 0.2829, 0.8139, 0.3243, 0.8575, 0.3077, 0.8655, 0.2327, 0.5125, 0.2453, 0.5176, 0.2478, 0.5751, 0.2352, 0.57, 0.7065, 0.4006, 0.7277, 0.402, 0.7277, 0.4617, 0.7065, 0.4603, 0.3592, 0.6698, 0.3754, 0.682, 0.3282, 0.7191, 0.312, 0.7069, 0.2498, 0.8301, 0.2663, 0.8219, 0.3077, 0.8655, 0.2912, 0.8737, 0.2099, 0.5101, 0.2327, 0.5125, 0.2352, 0.57, 0.2125, 0.5676, 0.695, 0.4045, 0.7065, 0.4006, 0.7065, 0.4603, 0.695, 0.4642, 0.6127, 0.8911, 0.6239, 0.8891, 0.632, 0.9254, 0.6192, 0.9245, 0.216, 0.487, 0.2362, 0.4945, 0.2327, 0.5125, 0.2099, 0.5101, 0.2486, 0.7848, 0.2657, 0.7854, 0.2663, 0.8219, 0.2498, 0.8301, 0.3647, 0.6374, 0.3836, 0.6388, 0.3754, 0.682, 0.3592, 0.6698, 0.6239, 0.8891, 0.6403, 0.8782, 0.6495, 0.9124, 0.632, 0.9254, 0.2362, 0.4945, 0.2478, 0.4952, 0.2453, 0.5176, 0.2327, 0.5125, 0.2657, 0.7854, 0.2828, 0.788, 0.2829, 0.8139, 0.2663, 0.8219, 0.3484, 0.6403, 0.3647, 0.6374, 0.3592, 0.6698, 0.3426, 0.6634, 0.1289, 0.8708, 0.1386, 0.8791, 0.1407, 0.8909, 0.1338, 0.8996, 0.1212, 0.8996, 0.1159, 0.8917, 0.1167, 0.882, 0.1221, 0.8716])
_ca = me_cube_066.color_attributes.new('Col', 'BYTE_COLOR', 'CORNER')
_ca.data.foreach_set('color', [0.3372, 1.0, 0.0, 1.0, 0.3372, 1.0, 0.0, 1.0, 0.3372, 1.0, 0.0, 1.0, 0.3372, 1.0, 0.0, 1.0, 0.3372, 1.0, 0.0, 1.0, 0.3372, 1.0, 0.0, 1.0, 0.3372, 1.0, 0.0, 1.0, 0.3372, 1.0, 0.0, 1.0, 0.3372, 1.0, 0.0, 1.0, 0.3372, 1.0, 0.0, 1.0, 0.3372, 1.0, 0.0, 1.0, 0.3372, 1.0, 0.0, 1.0, 0.3372, 1.0, 0.0, 1.0, 0.3372, 1.0, 0.0, 1.0, 0.3372, 1.0, 0.0, 1.0, 0.3372, 1.0, 0.0, 1.0, 0.3372, 1.0, 0.0, 1.0, 0.3372, 1.0, 0.0, 1.0, 0.3372, 1.0, 0.0, 1.0, 0.3372, 1.0, 0.0, 1.0, 0.3372, 1.0, 0.0, 1.0, 0.3372, 1.0, 0.0, 1.0, 0.3372, 1.0, 0.0, 1.0, 0.3372, 1.0, 0.0, 1.0, 0.3372, 1.0, 0.0, 1.0, 0.3372, 1.0, 0.0, 1.0, 0.3372, 1.0, 0.0, 1.0, 0.3372, 1.0, 0.0, 1.0, 0.3372, 1.0, 0.0, 1.0, 0.3372, 1.0, 0.0, 1.0, 0.3372, 1.0, 0.0, 1.0, 0.3372, 1.0, 0.0, 1.0, 0.3372, 1.0, 0.0, 1.0, 0.3372, 1.0, 0.0, 1.0, 0.3372, 1.0, 0.0, 1.0, 0.3372, 1.0, 0.0, 1.0, 0.3372, 1.0, 0.0, 1.0, 0.3372, 1.0, 0.0, 1.0, 0.3372, 1.0, 0.0, 1.0, 0.3372, 1.0, 0.0, 1.0, 0.3372, 1.0, 0.0, 1.0, 0.3372, 1.0, 0.0, 1.0, 0.3372, 1.0, 0.0, 1.0, 0.3372, 1.0, 0.0, 1.0, 0.3372, 1.0, 0.0, 1.0, 0.3372, 1.0, 0.0, 1.0, 0.3372, 1.0, 0.0, 1.0, 0.3372, 1.0, 0.0, 1.0, 0.3372, 1.0, 0.0, 1.0, 0.3372, 1.0, 0.0, 1.0, 0.3372, 1.0, 0.0, 1.0, 0.3372, 1.0, 0.0, 1.0, 0.3372, 1.0, 0.0, 1.0, 0.3372, 1.0, 0.0, 1.0, 0.3372, 1.0, 0.0, 1.0, 0.3372, 1.0, 0.0, 1.0, 0.3372, 1.0, 0.0, 1.0, 0.3372, 1.0, 0.0, 1.0, 0.3372, 1.0, 0.0, 1.0, 0.3372, 1.0, 0.0, 1.0, 0.3372, 1.0, 0.0, 1.0, 0.3372, 1.0, 0.0, 1.0, 0.3372, 1.0, 0.0, 1.0, 0.3372, 1.0, 0.0, 1.0, 0.3372, 1.0, 0.0, 1.0, 0.3372, 1.0, 0.0, 1.0, 0.3372, 1.0, 0.0, 1.0, 0.3372, 1.0, 0.0, 1.0, 0.3372, 1.0, 0.0, 1.0, 0.3372, 1.0, 0.0, 1.0, 0.3372, 1.0, 0.0, 1.0, 0.3372, 1.0, 0.0, 1.0, 0.3372, 1.0, 0.0, 1.0, 0.3372, 1.0, 0.0, 1.0, 0.3372, 1.0, 0.0, 1.0, 0.3372, 1.0, 0.0, 1.0, 0.3372, 1.0, 0.0, 1.0, 0.3372, 1.0, 0.0, 1.0, 0.3372, 1.0, 0.0, 1.0, 0.3372, 1.0, 0.0, 1.0, 0.3372, 1.0, 0.0, 1.0, 0.3372, 1.0, 0.0, 1.0, 0.3372, 1.0, 0.0, 1.0, 0.3372, 1.0, 0.0, 1.0, 0.3372, 1.0, 0.0, 1.0, 0.3372, 1.0, 0.0, 1.0, 0.3372, 1.0, 0.0, 1.0, 0.3372, 1.0, 0.0, 1.0, 0.3372, 1.0, 0.0, 1.0, 0.3372, 1.0, 0.0, 1.0, 0.3372, 1.0, 0.0, 1.0, 0.3372, 1.0, 0.0, 1.0, 0.3372, 1.0, 0.0, 1.0, 0.3372, 1.0, 0.0, 1.0, 0.3372, 1.0, 0.0, 1.0, 0.3372, 1.0, 0.0, 1.0, 0.3372, 1.0, 0.0, 1.0, 0.3372, 1.0, 0.0, 1.0, 0.3372, 1.0, 0.0, 1.0, 0.3372, 1.0, 0.0, 1.0, 0.3372, 1.0, 0.0, 1.0, 0.3372, 1.0, 0.0, 1.0, 0.3372, 1.0, 0.0, 1.0, 0.3372, 1.0, 0.0, 1.0, 0.3372, 1.0, 0.0, 1.0, 0.3372, 1.0, 0.0, 1.0, 0.3372, 1.0, 0.0, 1.0, 0.3372, 1.0, 0.0, 1.0, 0.3372, 1.0, 0.0, 1.0, 0.3372, 1.0, 0.0, 1.0, 0.3372, 1.0, 0.0, 1.0, 0.3372, 1.0, 0.0, 1.0, 0.3372, 1.0, 0.0, 1.0, 0.3372, 1.0, 0.0, 1.0, 0.3372, 1.0, 0.0, 1.0, 0.3372, 1.0, 0.0, 1.0, 0.3372, 1.0, 0.0, 1.0, 0.3372, 1.0, 0.0, 1.0, 0.3372, 1.0, 0.0, 1.0, 0.3372, 1.0, 0.0, 1.0, 0.3372, 1.0, 0.0, 1.0, 0.3372, 1.0, 0.0, 1.0, 0.3372, 1.0, 0.0, 1.0, 0.3372, 1.0, 0.0, 1.0, 0.3372, 1.0, 0.0, 1.0, 0.3372, 1.0, 0.0, 1.0, 0.3372, 1.0, 0.0, 1.0, 0.3372, 1.0, 0.0, 1.0, 0.3372, 1.0, 0.0, 1.0, 0.3372, 1.0, 0.0, 1.0, 0.3372, 1.0, 0.0, 1.0, 0.3372, 1.0, 0.0, 1.0, 0.3372, 1.0, 0.0, 1.0, 0.3372, 1.0, 0.0, 1.0, 0.3372, 1.0, 0.0, 1.0, 0.3372, 1.0, 0.0, 1.0, 0.3372, 1.0, 0.0, 1.0, 0.3372, 1.0, 0.0, 1.0, 0.3372, 1.0, 0.0, 1.0, 0.3372, 1.0, 0.0, 1.0, 0.3372, 1.0, 0.0, 1.0, 0.3372, 1.0, 0.0, 1.0, 0.3372, 1.0, 0.0, 1.0, 0.3372, 1.0, 0.0, 1.0, 0.3372, 1.0, 0.0, 1.0, 0.3372, 1.0, 0.0, 1.0, 0.3372, 1.0, 0.0, 1.0, 0.3372, 1.0, 0.0, 1.0, 0.3372, 1.0, 0.0, 1.0, 0.3372, 1.0, 0.0, 1.0, 0.3372, 1.0, 0.0, 1.0, 0.3372, 1.0, 0.0, 1.0, 0.3372, 1.0, 0.0, 1.0, 0.3372, 1.0, 0.0, 1.0, 0.3372, 1.0, 0.0, 1.0, 0.3372, 1.0, 0.0, 1.0, 0.3372, 1.0, 0.0, 1.0, 0.3372, 1.0, 0.0, 1.0, 0.3372, 1.0, 0.0, 1.0, 0.3372, 1.0, 0.0, 1.0, 0.3372, 1.0, 0.0, 1.0, 0.3372, 1.0, 0.0, 1.0, 0.3372, 1.0, 0.0, 1.0, 0.3372, 1.0, 0.0, 1.0, 0.3372, 1.0, 0.0, 1.0, 0.3372, 1.0, 0.0, 1.0, 0.3372, 1.0, 0.0, 1.0, 0.3372, 1.0, 0.0, 1.0, 0.3372, 1.0, 0.0, 1.0, 0.3372, 1.0, 0.0, 1.0, 0.3372, 1.0, 0.0, 1.0, 0.3372, 1.0, 0.0, 1.0, 0.3372, 1.0, 0.0, 1.0, 0.3372, 1.0, 0.0, 1.0, 0.3372, 1.0, 0.0, 1.0, 0.3372, 1.0, 0.0, 1.0, 0.3372, 1.0, 0.0, 1.0, 0.3372, 1.0, 0.0, 1.0, 0.3372, 1.0, 0.0, 1.0, 0.3372, 1.0, 0.0, 1.0, 0.3372, 1.0, 0.0, 1.0, 0.3372, 1.0, 0.0, 1.0, 0.3372, 1.0, 0.0, 1.0, 0.3372, 1.0, 0.0, 1.0, 0.3372, 1.0, 0.0, 1.0, 0.3372, 1.0, 0.0, 1.0, 0.3372, 1.0, 0.0, 1.0, 0.3372, 1.0, 0.0, 1.0, 0.3372, 1.0, 0.0, 1.0, 0.3372, 1.0, 0.0, 1.0, 0.3372, 1.0, 0.0, 1.0, 0.3372, 1.0, 0.0, 1.0, 0.3372, 1.0, 0.0, 1.0, 0.3372, 1.0, 0.0, 1.0, 0.3372, 1.0, 0.0, 1.0, 0.3372, 1.0, 0.0, 1.0, 0.3372, 1.0, 0.0, 1.0, 0.3372, 1.0, 0.0, 1.0, 0.3372, 1.0, 0.0, 1.0, 0.3372, 1.0, 0.0, 1.0, 0.3372, 1.0, 0.0, 1.0, 0.3372, 1.0, 0.0, 1.0, 0.3372, 1.0, 0.0, 1.0, 0.3372, 1.0, 0.0, 1.0, 0.3372, 1.0, 0.0, 1.0, 0.3372, 1.0, 0.0, 1.0, 0.3372, 1.0, 0.0, 1.0, 0.3372, 1.0, 0.0, 1.0, 0.3372, 1.0, 0.0, 1.0, 0.3372, 1.0, 0.0, 1.0, 0.3372, 1.0, 0.0, 1.0, 0.3372, 1.0, 0.0, 1.0, 0.3372, 1.0, 0.0, 1.0, 0.3372, 1.0, 0.0, 1.0, 0.3372, 1.0, 0.0, 1.0, 0.3372, 1.0, 0.0, 1.0, 0.3372, 1.0, 0.0, 1.0, 0.3372, 1.0, 0.0, 1.0, 0.3372, 1.0, 0.0, 1.0, 0.3372, 1.0, 0.0, 1.0, 0.3372, 1.0, 0.0, 1.0, 0.3372, 1.0, 0.0, 1.0, 0.3372, 1.0, 0.0, 1.0, 0.3372, 1.0, 0.0, 1.0, 0.3372, 1.0, 0.0, 1.0, 0.3372, 1.0, 0.0, 1.0, 0.3372, 1.0, 0.0, 1.0, 0.3372, 1.0, 0.0, 1.0, 0.3372, 1.0, 0.0, 1.0, 0.3372, 1.0, 0.0, 1.0, 0.3372, 1.0, 0.0, 1.0, 0.3372, 1.0, 0.0, 1.0, 0.3372, 1.0, 0.0, 1.0, 0.3372, 1.0, 0.0, 1.0, 0.3372, 1.0, 0.0, 1.0, 0.3372, 1.0, 0.0, 1.0, 0.3372, 1.0, 0.0, 1.0, 0.3372, 1.0, 0.0, 1.0, 0.3372, 1.0, 0.0, 1.0, 0.3372, 1.0, 0.0, 1.0, 0.3372, 1.0, 0.0, 1.0, 0.3372, 1.0, 0.0, 1.0, 0.3372, 1.0, 0.0, 1.0, 0.3372, 1.0, 0.0, 1.0, 0.3372, 1.0, 0.0, 1.0, 0.3372, 1.0, 0.0, 1.0, 0.3372, 1.0, 0.0, 1.0, 0.3372, 1.0, 0.0, 1.0, 0.3372, 1.0, 0.0, 1.0, 0.3372, 1.0, 0.0, 1.0, 0.3372, 1.0, 0.0, 1.0, 0.3372, 1.0, 0.0, 1.0, 0.3372, 1.0, 0.0, 1.0, 0.3372, 1.0, 0.0, 1.0, 0.3372, 1.0, 0.0, 1.0, 0.3372, 1.0, 0.0, 1.0, 0.3372, 1.0, 0.0, 1.0, 0.3372, 1.0, 0.0, 1.0, 0.3372, 1.0, 0.0, 1.0, 0.3372, 1.0, 0.0, 1.0, 0.3372, 1.0, 0.0, 1.0, 0.3372, 1.0, 0.0, 1.0, 0.3372, 1.0, 0.0, 1.0, 0.3372, 1.0, 0.0, 1.0])
me_cube_066.materials.append(mat_material)
me_cube_066.update()
me_cube_067 = bpy.data.meshes.new('Cube.067')
me_cube_067.from_pydata([(0.3208, 0.2899, 0.2424), (0.2824, 0.2588, 0.2577), (0.3535, 0.2552, 0.2506), (0.3133, 0.228, 0.2647), (0.2867, 0.2428, 0.2628), (0.3425, 0.2832, 0.2422), (0.3407, 0.2327, 0.2599), (0.2846, 0.2844, 0.2486), (0.2939, 0.3118, 0.381), (0.35, 0.2601, 0.3923), (0.3518, 0.3106, 0.3746), (0.296, 0.2702, 0.3951), (0.3226, 0.2554, 0.3971), (0.3628, 0.2826, 0.383), (0.2918, 0.2862, 0.3901), (0.3301, 0.3173, 0.3748), (0.2567, 0.07873, 0.2845), (0.2174, 0.04512, 0.2845), (0.2889, 0.04265, 0.2845), (0.2478, 0.01309, 0.2845), (0.2214, 0.02823, 0.2845), (0.2783, 0.0721, 0.2845), (0.2755, 0.01864, 0.2845), (0.2201, 0.07224, 0.2845), (0.2978, 0.1995, 0.4144), (0.2594, 0.1684, 0.4297), (0.3305, 0.1648, 0.4226), (0.2902, 0.1376, 0.4368), (0.2637, 0.1524, 0.4348), (0.3194, 0.1928, 0.4142), (0.3176, 0.1423, 0.4319), (0.2616, 0.194, 0.4206), (0.2522, 0.1666, 0.2882), (0.3083, 0.1149, 0.2995), (0.3101, 0.1654, 0.2818), (0.2543, 0.125, 0.3024), (0.2809, 0.1102, 0.3044), (0.3211, 0.1374, 0.2902), (0.2501, 0.141, 0.2973), (0.2884, 0.1721, 0.282), (0.2142, 0.05488, 0.4187), (0.2696, 0.001286, 0.4187), (0.2724, 0.05474, 0.4187), (0.2155, 0.01087, 0.4187), (0.2419, -0.004269, 0.4187), (0.283, 0.02529, 0.4187), (0.2115, 0.02776, 0.4187), (0.2508, 0.06137, 0.4187)], [], [(3, 6, 9, 12), (6, 2, 13, 9), (5, 0, 15, 10), (1, 14, 8, 7), (4, 3, 12, 11), (7, 8, 15, 0), (2, 5, 10, 13), (1, 4, 11, 14), (20, 19, 44, 43), (17, 20, 43, 46), (17, 46, 40, 23), (18, 21, 42, 45), (22, 18, 45, 41), (19, 22, 41, 44), (23, 40, 47, 16), (21, 16, 47, 42), (36, 33, 30, 27), (37, 34, 29, 26), (35, 36, 27, 28), (33, 37, 26, 30), (38, 35, 28, 25), (34, 39, 24, 29), (38, 25, 31, 32), (32, 31, 24, 39), (43, 44, 41, 45, 42, 47, 40, 46), (25, 28, 27, 30, 26, 29, 24, 31), (10, 15, 8, 14, 11, 12, 9, 13)])
me_cube_067.polygons.foreach_set('use_smooth', [True] * 27)
_uv = me_cube_067.uv_layers.new(name='UVMap')
_uv.uv.foreach_set('vector', [0.2357, 0.8881, 0.2238, 0.8889, 0.2238, 0.832, 0.2357, 0.8312, 0.8582, 0.7908, 0.8658, 0.7886, 0.8658, 0.8456, 0.8582, 0.8478, 0.7761, 0.4007, 0.7852, 0.4006, 0.7852, 0.4577, 0.7761, 0.4578, 0.8505, 0.8364, 0.8505, 0.8935, 0.8393, 0.8919, 0.8393, 0.8348, 0.2454, 0.8893, 0.2357, 0.8881, 0.2357, 0.8312, 0.2454, 0.8324, 0.8006, 0.4018, 0.8006, 0.4589, 0.7852, 0.4577, 0.7852, 0.4006, 0.8658, 0.7886, 0.8789, 0.7872, 0.8789, 0.8443, 0.8658, 0.8456, 0.8505, 0.8364, 0.8577, 0.8372, 0.8577, 0.8943, 0.8505, 0.8935, 0.8899, 0.4519, 0.8803, 0.4533, 0.8803, 0.3972, 0.8899, 0.3958, 0.8843, 0.6586, 0.8772, 0.6577, 0.8772, 0.6007, 0.8843, 0.6017, 0.8843, 0.6586, 0.8843, 0.6017, 0.8956, 0.603, 0.8956, 0.66, 0.8849, 0.4843, 0.898, 0.4829, 0.898, 0.5395, 0.8849, 0.5409, 0.8772, 0.4846, 0.8849, 0.4843, 0.8849, 0.5409, 0.8772, 0.5412, 0.8803, 0.4533, 0.8684, 0.4541, 0.8684, 0.3981, 0.8803, 0.3972, 0.2484, 0.7761, 0.2484, 0.8312, 0.233, 0.8309, 0.233, 0.7758, 0.2238, 0.775, 0.233, 0.7758, 0.233, 0.8309, 0.2238, 0.8302, 0.8731, 0.1364, 0.885, 0.1356, 0.885, 0.1925, 0.8731, 0.1933, 0.8766, 0.1338, 0.8635, 0.1352, 0.8635, 0.07814, 0.8766, 0.07675, 0.8635, 0.1352, 0.8731, 0.1364, 0.8731, 0.1933, 0.8635, 0.1921, 0.8842, 0.1316, 0.8766, 0.1338, 0.8766, 0.07675, 0.8842, 0.07459, 0.8843, 0.5991, 0.8772, 0.5983, 0.8772, 0.5412, 0.8843, 0.542, 0.7515, 0.4007, 0.7607, 0.4006, 0.7607, 0.4577, 0.7515, 0.4578, 0.8843, 0.5991, 0.8843, 0.542, 0.8956, 0.5436, 0.8956, 0.6007, 0.7761, 0.4018, 0.7761, 0.4589, 0.7607, 0.4577, 0.7607, 0.4006, 0.3588, 0.8969, 0.3508, 0.8869, 0.351, 0.8751, 0.3598, 0.868, 0.3726, 0.8705, 0.3768, 0.8791, 0.3768, 0.8946, 0.366, 0.8975, 0.1611, 0.8969, 0.1538, 0.8964, 0.1456, 0.8865, 0.1459, 0.8746, 0.1549, 0.8674, 0.1678, 0.8697, 0.1721, 0.8782, 0.1721, 0.8938, 0.3464, 0.8703, 0.3508, 0.8788, 0.3508, 0.8945, 0.3398, 0.8975, 0.3325, 0.8971, 0.3243, 0.8872, 0.3246, 0.8753, 0.3335, 0.868])
me_cube_067.materials.append(mat_material)
me_cube_067.update()
me_cube_068 = bpy.data.meshes.new('Cube.068')
me_cube_068.from_pydata([(-0.04378, 0.1241, 0.02304), (-0.04918, 0.08944, -0.01489), (-0.06682, 0.09514, 0.05417), (-0.07005, 0.06392, 0.01451), (-0.05739, 0.07464, -0.01106), (-0.05167, 0.1205, 0.04398), (-0.07407, 0.072, 0.04126), (-0.0381, 0.1142, -0.0123), (0.3524, 0.08484, 0.02333), (0.3131, 0.05123, 0.02333), (0.3846, 0.04876, 0.02333), (0.3436, 0.0192, 0.02333), (0.3171, 0.03434, 0.02333), (0.374, 0.07822, 0.02333), (0.3712, 0.02476, 0.02333), (0.3158, 0.07835, 0.02333), (0.1338, 0.061, 0.1039), (0.1196, 0.007401, 0.1575), (0.1189, 0.06086, 0.1602), (0.1335, 0.01698, 0.1052), (0.1267, 0.001847, 0.1308), (0.1161, 0.03141, 0.1704), (0.1345, 0.03388, 0.1014), (0.1244, 0.06749, 0.1393), (0.2581, 0.06749, 0.1519), (0.2552, 0.03388, 0.1128), (0.2605, 0.03141, 0.184), (0.2574, 0.001847, 0.1431), (0.2555, 0.01698, 0.1167), (0.2597, 0.06086, 0.1735), (0.2595, 0.007401, 0.1707), (0.2554, 0.061, 0.1154), (0.3036, 0.061, 0.1116), (0.3459, 0.007401, 0.1475), (0.348, 0.06086, 0.1493), (0.3046, 0.01698, 0.1125), (0.3248, 0.001847, 0.1296), (0.3561, 0.03141, 0.1561), (0.3015, 0.03388, 0.1099), (0.3315, 0.06749, 0.1353)], [], [(28, 27, 20, 19), (24, 31, 16, 23), (19, 20, 3, 4), (30, 26, 21, 17), (29, 24, 23, 18), (4, 3, 6, 2, 5, 0, 7, 1), (31, 25, 22, 16), (27, 30, 17, 20), (12, 11, 36, 35), (9, 12, 35, 38), (9, 38, 32, 15), (10, 13, 34, 37), (14, 10, 37, 33), (11, 14, 33, 36), (15, 32, 39, 8), (13, 8, 39, 34), (25, 28, 19, 22), (34, 39, 24, 29), (38, 35, 28, 25), (35, 36, 27, 28), (36, 33, 30, 27), (32, 38, 25, 31), (39, 32, 31, 24), (33, 37, 26, 30), (37, 34, 29, 26), (22, 19, 4, 1), (26, 29, 18, 21), (17, 21, 2, 6), (23, 16, 7, 0), (21, 18, 5, 2), (18, 23, 0, 5), (16, 22, 1, 7), (20, 17, 6, 3)])
me_cube_068.polygons.foreach_set('use_smooth', [True] * 33)
_uv = me_cube_068.uv_layers.new(name='UVMap')
_uv.uv.foreach_set('vector', [0.5316, 0.8526, 0.5214, 0.8543, 0.5229, 0.7989, 0.533, 0.8009, 0.4511, 0.7605, 0.4662, 0.7625, 0.4664, 0.8135, 0.4513, 0.8166, 0.533, 0.8009, 0.5229, 0.7989, 0.5629, 0.7122, 0.5734, 0.7168, 0.661, 0.7389, 0.6684, 0.7395, 0.6565, 0.7996, 0.6495, 0.7971, 0.4419, 0.7587, 0.4511, 0.7605, 0.4513, 0.8166, 0.4422, 0.8177, 0.7672, 0.8997, 0.7595, 0.8898, 0.7597, 0.8779, 0.7682, 0.8706, 0.7805, 0.8728, 0.7846, 0.8813, 0.7846, 0.897, 0.7741, 0.9001, 0.7866, 0.8488, 0.7754, 0.85, 0.7667, 0.8008, 0.7778, 0.7992, 0.5214, 0.8543, 0.5096, 0.8559, 0.5113, 0.7966, 0.5229, 0.7989, 0.5714, 0.8757, 0.5729, 0.887, 0.5289, 0.8822, 0.5347, 0.8731, 0.8695, 0.8501, 0.8763, 0.8511, 0.8763, 0.8897, 0.8697, 0.8876, 0.8695, 0.8501, 0.8697, 0.8876, 0.8583, 0.886, 0.8582, 0.8478, 0.5096, 0.7113, 0.5096, 0.7175, 0.4554, 0.7228, 0.4524, 0.7174, 0.5734, 0.8986, 0.5725, 0.904, 0.5171, 0.8959, 0.5217, 0.8916, 0.5729, 0.887, 0.5734, 0.8986, 0.5217, 0.8916, 0.5289, 0.8822, 0.5074, 0.7417, 0.4696, 0.7426, 0.4608, 0.7306, 0.5089, 0.7269, 0.5096, 0.7175, 0.5089, 0.7269, 0.4608, 0.7306, 0.4554, 0.7228, 0.7754, 0.85, 0.7683, 0.8517, 0.7595, 0.8019, 0.7667, 0.8008, 0.4554, 0.7228, 0.4608, 0.7306, 0.4511, 0.7605, 0.4419, 0.7587, 0.779, 0.868, 0.7722, 0.8706, 0.7683, 0.8517, 0.7754, 0.85, 0.5347, 0.8731, 0.5289, 0.8822, 0.5214, 0.8543, 0.5316, 0.8526, 0.5289, 0.8822, 0.5217, 0.8916, 0.5096, 0.8559, 0.5214, 0.8543, 0.7904, 0.8673, 0.779, 0.868, 0.7754, 0.85, 0.7866, 0.8488, 0.4608, 0.7306, 0.4696, 0.7426, 0.4662, 0.7625, 0.4511, 0.7605, 0.6727, 0.705, 0.6816, 0.7022, 0.6684, 0.7395, 0.661, 0.7389, 0.6816, 0.7022, 0.6932, 0.7082, 0.6811, 0.7428, 0.6684, 0.7395, 0.7667, 0.8008, 0.7595, 0.8019, 0.7725, 0.7073, 0.7793, 0.7091, 0.6684, 0.7395, 0.6811, 0.7428, 0.6696, 0.8014, 0.6565, 0.7996, 0.6495, 0.7971, 0.6565, 0.7996, 0.6804, 0.887, 0.6728, 0.889, 0.4513, 0.8166, 0.4664, 0.8135, 0.5096, 0.8924, 0.4947, 0.8942, 0.6565, 0.7996, 0.6696, 0.8014, 0.6932, 0.8834, 0.6804, 0.887, 0.4422, 0.8177, 0.4513, 0.8166, 0.4947, 0.8942, 0.4855, 0.8965, 0.7778, 0.7992, 0.7667, 0.8008, 0.7793, 0.7091, 0.7904, 0.7123, 0.5229, 0.7989, 0.5113, 0.7966, 0.5512, 0.7113, 0.5629, 0.7122])
_ca = me_cube_068.color_attributes.new('Col', 'BYTE_COLOR', 'CORNER')
_ca.data.foreach_set('color', [1.0, 1.0, 1.0, 1.0, 1.0, 1.0, 1.0, 1.0, 1.0, 1.0, 1.0, 1.0, 1.0, 1.0, 1.0, 1.0, 1.0, 1.0, 1.0, 1.0, 1.0, 1.0, 1.0, 1.0, 1.0, 1.0, 1.0, 1.0, 1.0, 1.0, 1.0, 1.0, 1.0, 1.0, 1.0, 1.0, 1.0, 1.0, 1.0, 1.0, 1.0, 1.0, 1.0, 1.0, 1.0, 1.0, 1.0, 1.0, 1.0, 1.0, 1.0, 1.0, 1.0, 1.0, 1.0, 1.0, 1.0, 1.0, 1.0, 1.0, 1.0, 1.0, 1.0, 1.0, 1.0, 1.0, 1.0, 1.0, 1.0, 1.0, 1.0, 1.0, 1.0, 1.0, 1.0, 1.0, 1.0, 1.0, 1.0, 1.0, 1.0, 1.0, 1.0, 1.0, 1.0, 1.0, 1.0, 1.0, 1.0, 1.0, 1.0, 1.0, 1.0, 1.0, 1.0, 1.0, 1.0, 1.0, 1.0, 1.0, 1.0, 1.0, 1.0, 1.0, 1.0, 1.0, 1.0, 1.0, 1.0, 1.0, 1.0, 1.0, 1.0, 1.0, 1.0, 1.0, 1.0, 1.0, 1.0, 1.0, 1.0, 1.0, 1.0, 1.0, 1.0, 1.0, 1.0, 1.0, 1.0, 1.0, 1.0, 1.0, 1.0, 1.0, 1.0, 1.0, 1.0, 1.0, 1.0, 1.0, 1.0, 1.0, 1.0, 1.0, 1.0, 1.0, 1.0, 1.0, 1.0, 1.0, 1.0, 1.0, 1.0, 1.0, 1.0, 1.0, 1.0, 1.0, 1.0, 1.0, 1.0, 1.0, 1.0, 1.0, 1.0, 1.0, 1.0, 1.0, 1.0, 1.0, 1.0, 1.0, 1.0, 1.0, 1.0, 1.0, 1.0, 1.0, 1.0, 1.0, 1.0, 1.0, 1.0, 1.0, 1.0, 1.0, 1.0, 1.0, 1.0, 1.0, 1.0, 1.0, 1.0, 1.0, 1.0, 1.0, 1.0, 1.0, 1.0, 1.0, 1.0, 1.0, 1.0, 1.0, 1.0, 1.0, 1.0, 1.0, 1.0, 1.0, 1.0, 1.0, 1.0, 1.0, 1.0, 1.0, 1.0, 1.0, 1.0, 1.0, 1.0, 1.0, 1.0, 1.0, 1.0, 1.0, 1.0, 1.0, 1.0, 1.0, 1.0, 1.0, 1.0, 1.0, 1.0, 1.0, 1.0, 1.0, 1.0, 1.0, 1.0, 1.0, 1.0, 1.0, 1.0, 1.0, 1.0, 1.0, 1.0, 1.0, 1.0, 1.0, 1.0, 1.0, 1.0, 1.0, 1.0, 1.0, 1.0, 1.0, 1.0, 1.0, 1.0, 1.0, 1.0, 1.0, 1.0, 1.0, 1.0, 1.0, 1.0, 1.0, 1.0, 1.0, 1.0, 1.0, 1.0, 1.0, 1.0, 1.0, 1.0, 1.0, 1.0, 1.0, 1.0, 1.0, 1.0, 1.0, 1.0, 1.0, 1.0, 1.0, 1.0, 1.0, 1.0, 1.0, 1.0, 1.0, 1.0, 1.0, 1.0, 1.0, 1.0, 1.0, 1.0, 1.0, 1.0, 1.0, 1.0, 1.0, 1.0, 1.0, 1.0, 1.0, 1.0, 1.0, 1.0, 1.0, 1.0, 1.0, 1.0, 1.0, 1.0, 1.0, 1.0, 1.0, 1.0, 1.0, 1.0, 1.0, 1.0, 1.0, 1.0, 1.0, 1.0, 1.0, 1.0, 1.0, 1.0, 1.0, 1.0, 1.0, 1.0, 1.0, 1.0, 1.0, 1.0, 1.0, 1.0, 1.0, 1.0, 1.0, 1.0, 1.0, 1.0, 1.0, 1.0, 1.0, 1.0, 1.0, 1.0, 1.0, 1.0, 1.0, 1.0, 1.0, 1.0, 1.0, 1.0, 1.0, 1.0, 1.0, 1.0, 1.0, 1.0, 1.0, 1.0, 1.0, 1.0, 1.0, 1.0, 1.0, 1.0, 1.0, 1.0, 1.0, 1.0, 1.0, 1.0, 1.0, 1.0, 1.0, 1.0, 1.0, 1.0, 1.0, 1.0, 1.0, 1.0, 1.0, 1.0, 1.0, 1.0, 1.0, 1.0, 1.0, 1.0, 1.0, 1.0, 1.0, 1.0, 1.0, 1.0, 1.0, 1.0, 1.0, 1.0, 1.0, 1.0, 1.0, 1.0, 1.0, 1.0, 1.0, 1.0, 1.0, 1.0, 1.0, 1.0, 1.0, 1.0, 1.0, 1.0, 1.0, 1.0, 1.0, 1.0, 1.0, 1.0, 1.0, 1.0, 1.0, 1.0, 1.0, 1.0, 1.0, 1.0, 1.0, 1.0, 1.0, 1.0, 1.0, 1.0, 1.0, 1.0, 1.0, 1.0, 1.0, 1.0, 1.0, 1.0, 1.0, 1.0, 1.0, 1.0, 1.0, 1.0, 1.0, 1.0, 1.0, 1.0, 1.0, 1.0, 1.0, 1.0, 1.0, 1.0, 1.0, 1.0, 1.0, 1.0, 1.0, 1.0, 1.0, 1.0, 1.0, 1.0, 1.0, 1.0, 1.0, 1.0, 1.0, 1.0, 1.0, 1.0, 1.0, 1.0, 1.0, 1.0, 1.0, 1.0, 1.0, 1.0, 1.0, 1.0, 1.0, 1.0, 1.0, 1.0, 1.0, 1.0, 1.0, 1.0, 1.0, 1.0, 1.0, 1.0, 1.0, 1.0, 1.0, 1.0, 1.0, 1.0, 1.0, 1.0, 1.0, 1.0, 1.0, 1.0, 1.0, 1.0, 1.0, 1.0, 1.0, 1.0, 1.0, 1.0, 1.0, 1.0, 1.0, 1.0, 1.0, 1.0, 1.0])
me_cube_068.materials.append(mat_material)
me_cube_068.update()
me_cube_069 = bpy.data.meshes.new('Cube.069')
me_cube_069.from_pydata([(-0.1705, 0.1895, 0.1676), (-0.2036, 0.1612, 0.1526), (-0.1742, 0.2092, 0.1347), (-0.2036, 0.184, 0.1205), (-0.2099, 0.166, 0.1389), (-0.1671, 0.203, 0.1582), (-0.1888, 0.2017, 0.1194), (-0.1829, 0.1691, 0.1687), (-0.0545, 0.09769, 0.1643), (-0.07665, 0.02179, 0.1832), (-0.01281, 0.08725, 0.1154), (-0.03422, 0.006175, 0.1311), (-0.07035, 0.0006364, 0.1685), (-0.04218, 0.1149, 0.1469), (-0.009884, 0.0418, 0.1089), (-0.07667, 0.06585, 0.187), (-0.004106, 0.02926, 0.1746), (-0.02635, -0.01364, 0.2277), (0.05189, 0.01821, 0.164), (0.03742, -0.02933, 0.219), (-0.00556, -0.02808, 0.2338), (0.01172, 0.04062, 0.1558), (0.06133, -0.01064, 0.1907), (-0.02844, 0.0141, 0.1966), (0.05084, 0.1602, 0.2453), (0.04957, 0.1814, 0.3062), (0.101, 0.1465, 0.2387), (0.1078, 0.1662, 0.3022), (0.07243, 0.1795, 0.3157), (0.05967, 0.1518, 0.2253), (0.1199, 0.1526, 0.2709), (0.03664, 0.1712, 0.2692), (-0.1319, 0.1148, 0.1709), (-0.1212, 0.1501, 0.1608), (-0.1394, 0.08442, 0.1563), (-0.1411, 0.07781, 0.135), (-0.1142, 0.1651, 0.1009), (-0.1196, 0.1707, 0.1432), (-0.1292, 0.09988, 0.09512), (-0.1179, 0.1359, 0.08138), (0.05084, 0.2424, 0.1998), (0.04957, 0.293, 0.2396), (0.101, 0.2272, 0.2017), (0.1078, 0.2781, 0.2445), (0.07243, 0.2966, 0.2487), (0.05967, 0.2245, 0.1875), (0.1199, 0.2498, 0.2255), (0.03664, 0.2645, 0.2141), (0.05084, 0.282, 0.07238), (0.04957, 0.3464, 0.0737), (0.101, 0.271, 0.08297), (0.1078, 0.3374, 0.08656), (0.07243, 0.3547, 0.07873), (0.05967, 0.2603, 0.07329), (0.1199, 0.3033, 0.08843), (0.03664, 0.3082, 0.07043), (0.05084, 0.238, -0.1201), (0.04957, 0.3004, -0.1361), (0.101, 0.2303, -0.1069), (0.1078, 0.2953, -0.1213), (0.07243, 0.3098, -0.1334), (0.05967, 0.2174, -0.1134), (0.1199, 0.2629, -0.1103), (0.03664, 0.2628, -0.129)], [], [(38, 39, 14, 11), (36, 37, 13, 10), (34, 35, 12, 9), (32, 15, 8, 33), (39, 36, 10, 14), (37, 33, 8, 13), (35, 38, 11, 12), (34, 9, 15, 32), (15, 23, 16, 8), (14, 10, 18, 22), (13, 8, 16, 21), (12, 11, 19, 20), (9, 17, 23, 15), (11, 14, 22, 19), (10, 13, 21, 18), (9, 12, 20, 17), (18, 21, 29, 26), (17, 20, 28, 25), (23, 31, 24, 16), (22, 18, 26, 30), (21, 16, 24, 29), (20, 19, 27, 28), (17, 25, 31, 23), (19, 22, 30, 27), (3, 6, 39, 38), (6, 2, 36, 39), (5, 0, 33, 37), (1, 4, 35, 34), (4, 3, 38, 35), (7, 32, 33, 0), (2, 5, 37, 36), (1, 34, 32, 7), (29, 24, 40, 45), (28, 27, 43, 44), (31, 25, 41, 47), (27, 30, 46, 43), (26, 29, 45, 42), (25, 28, 44, 41), (24, 31, 47, 40), (30, 26, 42, 46), (42, 45, 53, 50), (41, 44, 52, 49), (40, 47, 55, 48), (46, 42, 50, 54), (45, 40, 48, 53), (44, 43, 51, 52), (47, 41, 49, 55), (43, 46, 54, 51), (55, 49, 57, 63), (51, 54, 62, 59), (50, 53, 61, 58), (49, 52, 60, 57), (48, 55, 63, 56), (54, 50, 58, 62), (53, 48, 56, 61), (52, 51, 59, 60), (4, 1, 7, 0, 5, 2, 6, 3)])
me_cube_069.polygons.foreach_set('use_smooth', [True] * 57)
_uv = me_cube_069.uv_layers.new(name='UVMap')
_uv.uv.foreach_set('vector', [0.4102, 0.8119, 0.3999, 0.82, 0.3926, 0.759, 0.4088, 0.7537, 0.8044, 0.7622, 0.82, 0.7614, 0.8129, 0.8008, 0.799, 0.8158, 0.435, 0.8027, 0.4285, 0.8043, 0.4304, 0.7581, 0.4351, 0.7637, 0.8386, 0.7765, 0.8393, 0.8082, 0.8234, 0.8035, 0.829, 0.7682, 0.8393, 0.775, 0.8525, 0.7681, 0.8582, 0.8217, 0.8452, 0.8348, 0.82, 0.7614, 0.829, 0.7682, 0.8234, 0.8035, 0.8129, 0.8008, 0.4285, 0.8043, 0.4102, 0.8119, 0.4088, 0.7537, 0.4304, 0.7581, 0.7515, 0.4388, 0.747, 0.4661, 0.7349, 0.4536, 0.7402, 0.4297, 0.8393, 0.8082, 0.8393, 0.8383, 0.8251, 0.8394, 0.8234, 0.8035, 0.8026, 0.2522, 0.7903, 0.2647, 0.7808, 0.2319, 0.7781, 0.2157, 0.8129, 0.8008, 0.8234, 0.8035, 0.8251, 0.8394, 0.814, 0.8394, 0.4304, 0.7581, 0.4088, 0.7537, 0.4257, 0.7113, 0.4405, 0.7224, 0.747, 0.4661, 0.7381, 0.4794, 0.7329, 0.4779, 0.7349, 0.4536, 0.4088, 0.7537, 0.3926, 0.759, 0.4089, 0.7129, 0.4257, 0.7113, 0.799, 0.8158, 0.8129, 0.8008, 0.814, 0.8394, 0.8118, 0.8582, 0.4351, 0.7637, 0.4304, 0.7581, 0.4405, 0.7224, 0.4419, 0.7333, 0.1264, 0.7847, 0.1456, 0.7885, 0.134, 0.8462, 0.1159, 0.8497, 0.2238, 0.8734, 0.2154, 0.8748, 0.2163, 0.775, 0.2238, 0.7791, 0.1849, 0.7672, 0.1097, 0.7467, 0.1166, 0.7416, 0.182, 0.7554, 0.7781, 0.2157, 0.7808, 0.2319, 0.7191, 0.2539, 0.7047, 0.2477, 0.1809, 0.7459, 0.182, 0.7554, 0.1166, 0.7416, 0.1227, 0.7371, 0.2154, 0.8748, 0.1966, 0.8713, 0.1995, 0.7769, 0.2163, 0.775, 0.1847, 0.7847, 0.09509, 0.7556, 0.1097, 0.7467, 0.1849, 0.7672, 0.1966, 0.8713, 0.1849, 0.8652, 0.189, 0.7848, 0.1995, 0.7769, 0.4289, 0.8533, 0.4238, 0.8538, 0.3999, 0.82, 0.4102, 0.8119, 0.8493, 0.7335, 0.8582, 0.736, 0.8525, 0.7681, 0.8393, 0.775, 0.8309, 0.7388, 0.8364, 0.7425, 0.829, 0.7682, 0.82, 0.7614, 0.4419, 0.843, 0.4382, 0.8479, 0.4285, 0.8043, 0.435, 0.8027, 0.4382, 0.8479, 0.4289, 0.8533, 0.4102, 0.8119, 0.4285, 0.8043, 0.7419, 0.4026, 0.7402, 0.4297, 0.7277, 0.4251, 0.7325, 0.4006, 0.8231, 0.7335, 0.8309, 0.7388, 0.82, 0.7614, 0.8044, 0.7622, 0.7515, 0.4026, 0.7515, 0.4388, 0.7402, 0.4297, 0.7419, 0.4026, 0.2389, 0.4741, 0.2328, 0.48, 0.2203, 0.4462, 0.2277, 0.4451, 0.4045, 0.4744, 0.4209, 0.4781, 0.4003, 0.5237, 0.3836, 0.5244, 0.1097, 0.7467, 0.09509, 0.7556, 0.07956, 0.7039, 0.09658, 0.7036, 0.4209, 0.4781, 0.4311, 0.4868, 0.4128, 0.5247, 0.4003, 0.5237, 0.1159, 0.8497, 0.134, 0.8462, 0.1456, 0.8642, 0.1284, 0.8708, 0.09509, 0.7556, 0.08938, 0.7586, 0.0724, 0.7053, 0.07956, 0.7039, 0.2328, 0.48, 0.2239, 0.487, 0.2099, 0.4474, 0.2203, 0.4462, 0.7047, 0.2477, 0.7191, 0.2539, 0.7109, 0.2897, 0.695, 0.291, 0.2417, 0.4479, 0.2277, 0.4451, 0.2284, 0.396, 0.2411, 0.3956, 0.07956, 0.7039, 0.0724, 0.7053, 0.09896, 0.6346, 0.1065, 0.6358, 0.2203, 0.4462, 0.2099, 0.4474, 0.211, 0.3859, 0.2211, 0.3915, 0.695, 0.291, 0.7109, 0.2897, 0.736, 0.3363, 0.7233, 0.3458, 0.2277, 0.4451, 0.2203, 0.4462, 0.2211, 0.3915, 0.2284, 0.396, 0.3836, 0.5244, 0.4003, 0.5237, 0.4015, 0.5927, 0.3863, 0.5974, 0.09658, 0.7036, 0.07956, 0.7039, 0.1065, 0.6358, 0.1206, 0.6454, 0.4003, 0.5237, 0.4128, 0.5247, 0.4134, 0.5851, 0.4015, 0.5927, 0.1206, 0.6454, 0.1065, 0.6358, 0.1736, 0.5804, 0.1849, 0.5931, 0.7178, 0.3567, 0.7233, 0.3458, 0.7925, 0.3878, 0.7902, 0.4006, 0.8969, 0.8981, 0.8794, 0.8969, 0.8789, 0.8432, 0.8969, 0.8444, 0.1065, 0.6358, 0.09896, 0.6346, 0.1664, 0.5781, 0.1736, 0.5804, 0.2211, 0.3915, 0.211, 0.3859, 0.2323, 0.3228, 0.2417, 0.3307, 0.7233, 0.3458, 0.736, 0.3363, 0.8026, 0.3758, 0.7925, 0.3878, 0.4312, 0.4744, 0.4388, 0.4745, 0.4388, 0.5545, 0.4311, 0.552, 0.3863, 0.5974, 0.4015, 0.5927, 0.4311, 0.6564, 0.4169, 0.662, 0.6059, 0.1914, 0.6105, 0.187, 0.6207, 0.1873, 0.6263, 0.1954, 0.6264, 0.2025, 0.6186, 0.2097, 0.6097, 0.2097, 0.6042, 0.2024])
me_cube_069.materials.append(mat_material)
me_cube_069.update()
me_cube_070 = bpy.data.meshes.new('Cube.070')
me_cube_070.from_pydata([(-0.2176, 0.1905, -0.4243), (-0.2177, 0.2487, -0.4224), (-0.1693, 0.1904, -0.4244), (-0.1694, 0.2487, -0.4224), (-0.2035, 0.2607, -0.422), (-0.2035, 0.1784, -0.4247), (-0.1551, 0.2196, -0.4235), (-0.2296, 0.2195, -0.4235), (-0.2184, 0.2398, -0.213), (-0.2185, 0.298, -0.211), (-0.1702, 0.2397, -0.213), (-0.1702, 0.298, -0.2111), (-0.2044, 0.3099, -0.2106), (-0.2044, 0.2277, -0.2134), (-0.1559, 0.2688, -0.2121), (-0.2304, 0.2688, -0.2122), (-0.2205, 0.251, -0.1051), (-0.2207, 0.3042, -0.07355), (-0.1693, 0.2509, -0.1052), (-0.1693, 0.3042, -0.07359), (-0.2056, 0.3151, -0.06705), (-0.2056, 0.2399, -0.1117), (-0.1541, 0.2776, -0.08945), (-0.2333, 0.2776, -0.0895), (-0.1941, 0.1402, 0.03102), (-0.2055, 0.184, 0.08629), (-0.1368, 0.1548, 0.03089), (-0.148, 0.1987, 0.08626), (-0.1909, 0.1973, 0.09767), (-0.1751, 0.1353, 0.01953), (-0.1254, 0.1811, 0.05855), (-0.214, 0.1585, 0.05848), (-0.1671, 0.03399, 0.1208), (-0.1784, 0.07782, 0.176), (-0.1097, 0.04857, 0.1206), (-0.1209, 0.0925, 0.176), (-0.1638, 0.09114, 0.1874), (-0.148, 0.02913, 0.1093), (-0.09835, 0.0749, 0.1483), (-0.187, 0.05234, 0.1482), (-0.2188, 0.2732, 0.02241), (-0.2316, 0.2511, -0.004175), (-0.1447, 0.2553, -0.004113), (-0.1624, 0.276, 0.02237), (-0.1997, 0.2221, -0.04142), (-0.1603, 0.2329, -0.03056), (-0.2027, 0.2829, 0.03328), (-0.2165, 0.2302, -0.03043)], [], [(4, 3, 6, 2, 5, 0, 7, 1), (10, 18, 21, 13), (4, 12, 11, 3), (7, 15, 9, 1), (3, 11, 14, 6), (2, 10, 13, 5), (1, 9, 12, 4), (0, 8, 15, 7), (6, 14, 10, 2), (5, 13, 8, 0), (41, 31, 25, 40), (9, 17, 20, 12), (8, 16, 23, 15), (14, 22, 18, 10), (13, 21, 16, 8), (12, 20, 19, 11), (15, 23, 17, 9), (11, 19, 22, 14), (30, 38, 34, 26), (43, 27, 30, 42), (45, 26, 29, 44), (40, 25, 28, 46), (47, 24, 31, 41), (42, 30, 26, 45), (44, 29, 24, 47), (46, 28, 27, 43), (36, 33, 39, 32, 37, 34, 38, 35), (29, 37, 32, 24), (28, 36, 35, 27), (31, 39, 33, 25), (27, 35, 38, 30), (26, 34, 37, 29), (25, 33, 36, 28), (24, 32, 39, 31), (20, 46, 43, 19), (21, 44, 47, 16), (22, 42, 45, 18), (16, 47, 41, 23), (17, 40, 46, 20), (18, 45, 44, 21), (19, 43, 42, 22), (23, 41, 40, 17)])
me_cube_070.polygons.foreach_set('use_smooth', [True] * 42)
_uv = me_cube_070.uv_layers.new(name='UVMap')
_uv.uv.foreach_set('vector', [0.4048, 0.8867, 0.3934, 0.8765, 0.3926, 0.8629, 0.4028, 0.8538, 0.4181, 0.8546, 0.4216, 0.8616, 0.4216, 0.8749, 0.4123, 0.8843, 0.8778, 0.3034, 0.878, 0.2579, 0.8939, 0.2612, 0.8931, 0.3043, 0.6706, 0.4829, 0.6269, 0.405, 0.6382, 0.4029, 0.6819, 0.4808, 0.8684, 0.2189, 0.8356, 0.3034, 0.8229, 0.3015, 0.8557, 0.217, 0.6819, 0.4808, 0.6382, 0.4029, 0.6514, 0.3991, 0.695, 0.477, 0.8798, 0.3949, 0.8778, 0.3034, 0.8931, 0.3043, 0.895, 0.3958, 0.8557, 0.217, 0.8229, 0.3015, 0.8153, 0.3002, 0.8481, 0.2157, 0.8697, 0.4868, 0.8298, 0.5632, 0.8176, 0.5593, 0.8574, 0.4829, 0.8704, 0.3923, 0.8684, 0.3008, 0.8778, 0.3034, 0.8798, 0.3949, 0.8772, 0.4884, 0.8373, 0.5648, 0.8298, 0.5632, 0.8697, 0.4868, 0.8254, 0.3909, 0.8469, 0.4221, 0.8341, 0.4316, 0.8128, 0.3999, 0.8229, 0.3015, 0.8105, 0.3582, 0.8026, 0.3595, 0.8153, 0.3002, 0.8298, 0.5632, 0.8134, 0.6042, 0.8, 0.6065, 0.8176, 0.5593, 0.8684, 0.3008, 0.8688, 0.2493, 0.878, 0.2579, 0.8778, 0.3034, 0.8373, 0.5648, 0.8215, 0.6032, 0.8134, 0.6042, 0.8298, 0.5632, 0.6269, 0.405, 0.6068, 0.3483, 0.619, 0.3487, 0.6382, 0.4029, 0.8356, 0.3034, 0.8237, 0.3539, 0.8105, 0.3582, 0.8229, 0.3015, 0.6382, 0.4029, 0.619, 0.3487, 0.6333, 0.3512, 0.6514, 0.3991, 0.6539, 0.2785, 0.6849, 0.2279, 0.695, 0.2357, 0.6641, 0.2863, 0.6181, 0.3064, 0.6397, 0.2703, 0.6539, 0.2785, 0.6322, 0.3139, 0.5869, 0.2693, 0.5859, 0.2357, 0.6037, 0.232, 0.6042, 0.2692, 0.8128, 0.3999, 0.8341, 0.4316, 0.8252, 0.4348, 0.8047, 0.4031, 0.8124, 0.6368, 0.8394, 0.6743, 0.8254, 0.6825, 0.799, 0.6442, 0.6322, 0.3139, 0.6539, 0.2785, 0.6641, 0.2863, 0.64, 0.3218, 0.8206, 0.6336, 0.8472, 0.6704, 0.8394, 0.6743, 0.8124, 0.6368, 0.6059, 0.3038, 0.6297, 0.2664, 0.6397, 0.2703, 0.6181, 0.3064, 0.1678, 0.8674, 0.1586, 0.866, 0.1466, 0.8573, 0.1456, 0.843, 0.1494, 0.8348, 0.1677, 0.8313, 0.1808, 0.8395, 0.1808, 0.8544, 0.8472, 0.6704, 0.8772, 0.7214, 0.8694, 0.7253, 0.8394, 0.6743, 0.6297, 0.2664, 0.6607, 0.2157, 0.6706, 0.2196, 0.6397, 0.2703, 0.8469, 0.4221, 0.8684, 0.4649, 0.8556, 0.4744, 0.8341, 0.4316, 0.6397, 0.2703, 0.6706, 0.2196, 0.6849, 0.2279, 0.6539, 0.2785, 0.5859, 0.2357, 0.5864, 0.1907, 0.6042, 0.187, 0.6037, 0.232, 0.8341, 0.4316, 0.8556, 0.4744, 0.8467, 0.4776, 0.8252, 0.4348, 0.8394, 0.6743, 0.8694, 0.7253, 0.8554, 0.7335, 0.8254, 0.6825, 0.6068, 0.3483, 0.6059, 0.3038, 0.6181, 0.3064, 0.619, 0.3487, 0.8215, 0.6032, 0.8206, 0.6336, 0.8124, 0.6368, 0.8134, 0.6042, 0.8688, 0.2493, 0.8694, 0.2157, 0.878, 0.2284, 0.878, 0.2579, 0.8134, 0.6042, 0.8124, 0.6368, 0.799, 0.6442, 0.8, 0.6065, 0.8105, 0.3582, 0.8128, 0.3999, 0.8047, 0.4031, 0.8026, 0.3595, 0.878, 0.2579, 0.878, 0.2284, 0.895, 0.2335, 0.8939, 0.2612, 0.619, 0.3487, 0.6181, 0.3064, 0.6322, 0.3139, 0.6333, 0.3512, 0.8237, 0.3539, 0.8254, 0.3909, 0.8128, 0.3999, 0.8105, 0.3582])
_ca = me_cube_070.color_attributes.new('Col', 'BYTE_COLOR', 'CORNER')
_ca.data.foreach_set('color', [0.3372, 1.0, 0.0, 1.0, 0.3372, 1.0, 0.0, 1.0, 0.3372, 1.0, 0.0, 1.0, 0.3372, 1.0, 0.0, 1.0, 0.3372, 1.0, 0.0, 1.0, 0.3372, 1.0, 0.0, 1.0, 0.3372, 1.0, 0.0, 1.0, 0.3372, 1.0, 0.0, 1.0, 0.3372, 1.0, 0.0, 1.0, 0.3372, 1.0, 0.0, 1.0, 0.3372, 1.0, 0.0, 1.0, 0.3372, 1.0, 0.0, 1.0, 0.3372, 1.0, 0.0, 1.0, 0.3372, 1.0, 0.0, 1.0, 0.3372, 1.0, 0.0, 1.0, 0.3372, 1.0, 0.0, 1.0, 0.3372, 1.0, 0.0, 1.0, 0.3372, 1.0, 0.0, 1.0, 0.3372, 1.0, 0.0, 1.0, 0.3372, 1.0, 0.0, 1.0, 0.3372, 1.0, 0.0, 1.0, 0.3372, 1.0, 0.0, 1.0, 0.3372, 1.0, 0.0, 1.0, 0.3372, 1.0, 0.0, 1.0, 0.3372, 1.0, 0.0, 1.0, 0.3372, 1.0, 0.0, 1.0, 0.3372, 1.0, 0.0, 1.0, 0.3372, 1.0, 0.0, 1.0, 0.3372, 1.0, 0.0, 1.0, 0.3372, 1.0, 0.0, 1.0, 0.3372, 1.0, 0.0, 1.0, 0.3372, 1.0, 0.0, 1.0, 0.3372, 1.0, 0.0, 1.0, 0.3372, 1.0, 0.0, 1.0, 0.3372, 1.0, 0.0, 1.0, 0.3372, 1.0, 0.0, 1.0, 0.3372, 1.0, 0.0, 1.0, 0.3372, 1.0, 0.0, 1.0, 0.3372, 1.0, 0.0, 1.0, 0.3372, 1.0, 0.0, 1.0, 0.3372, 1.0, 0.0, 1.0, 0.3372, 1.0, 0.0, 1.0, 0.3372, 1.0, 0.0, 1.0, 0.3372, 1.0, 0.0, 1.0, 0.3372, 1.0, 0.0, 1.0, 0.3372, 1.0, 0.0, 1.0, 0.3372, 1.0, 0.0, 1.0, 0.3372, 1.0, 0.0, 1.0, 0.3372, 1.0, 0.0, 1.0, 0.3372, 1.0, 0.0, 1.0, 0.3372, 1.0, 0.0, 1.0, 0.3372, 1.0, 0.0, 1.0, 0.3372, 1.0, 0.0, 1.0, 0.3372, 1.0, 0.0, 1.0, 0.3372, 1.0, 0.0, 1.0, 0.3372, 1.0, 0.0, 1.0, 0.3372, 1.0, 0.0, 1.0, 0.3372, 1.0, 0.0, 1.0, 0.3372, 1.0, 0.0, 1.0, 0.3372, 1.0, 0.0, 1.0, 0.3372, 1.0, 0.0, 1.0, 0.3372, 1.0, 0.0, 1.0, 0.3372, 1.0, 0.0, 1.0, 0.3372, 1.0, 0.0, 1.0, 0.3372, 1.0, 0.0, 1.0, 0.3372, 1.0, 0.0, 1.0, 0.3372, 1.0, 0.0, 1.0, 0.3372, 1.0, 0.0, 1.0, 0.3372, 1.0, 0.0, 1.0, 0.3372, 1.0, 0.0, 1.0, 0.3372, 1.0, 0.0, 1.0, 0.3372, 1.0, 0.0, 1.0, 0.3372, 1.0, 0.0, 1.0, 0.3372, 1.0, 0.0, 1.0, 0.3372, 1.0, 0.0, 1.0, 0.3372, 1.0, 0.0, 1.0, 0.3372, 1.0, 0.0, 1.0, 0.3372, 1.0, 0.0, 1.0, 0.3372, 1.0, 0.0, 1.0, 0.3372, 1.0, 0.0, 1.0, 0.3372, 1.0, 0.0, 1.0, 0.3372, 1.0, 0.0, 1.0, 0.3372, 1.0, 0.0, 1.0, 0.3372, 1.0, 0.0, 1.0, 0.3372, 1.0, 0.0, 1.0, 0.3372, 1.0, 0.0, 1.0, 0.3372, 1.0, 0.0, 1.0, 0.3372, 1.0, 0.0, 1.0, 0.3372, 1.0, 0.0, 1.0, 0.3372, 1.0, 0.0, 1.0, 0.3372, 1.0, 0.0, 1.0, 0.3372, 1.0, 0.0, 1.0, 0.3372, 1.0, 0.0, 1.0, 0.3372, 1.0, 0.0, 1.0, 0.3372, 1.0, 0.0, 1.0, 0.3372, 1.0, 0.0, 1.0, 0.3372, 1.0, 0.0, 1.0, 0.3372, 1.0, 0.0, 1.0, 0.3372, 1.0, 0.0, 1.0, 0.3372, 1.0, 0.0, 1.0, 0.3372, 1.0, 0.0, 1.0, 0.3372, 1.0, 0.0, 1.0, 0.3372, 1.0, 0.0, 1.0, 0.3372, 1.0, 0.0, 1.0, 0.3372, 1.0, 0.0, 1.0, 0.3372, 1.0, 0.0, 1.0, 0.3372, 1.0, 0.0, 1.0, 0.3372, 1.0, 0.0, 1.0, 0.3372, 1.0, 0.0, 1.0, 0.3372, 1.0, 0.0, 1.0, 0.3372, 1.0, 0.0, 1.0, 0.3372, 1.0, 0.0, 1.0, 0.3372, 1.0, 0.0, 1.0, 0.3372, 1.0, 0.0, 1.0, 0.3372, 1.0, 0.0, 1.0, 0.3372, 1.0, 0.0, 1.0, 0.3372, 1.0, 0.0, 1.0, 0.3372, 1.0, 0.0, 1.0, 0.3372, 1.0, 0.0, 1.0, 0.3372, 1.0, 0.0, 1.0, 0.3372, 1.0, 0.0, 1.0, 0.3372, 1.0, 0.0, 1.0, 0.3372, 1.0, 0.0, 1.0, 0.3372, 1.0, 0.0, 1.0, 0.3372, 1.0, 0.0, 1.0, 0.3372, 1.0, 0.0, 1.0, 0.3372, 1.0, 0.0, 1.0, 0.3372, 1.0, 0.0, 1.0, 0.3372, 1.0, 0.0, 1.0, 0.3372, 1.0, 0.0, 1.0, 0.3372, 1.0, 0.0, 1.0, 0.3372, 1.0, 0.0, 1.0, 0.3372, 1.0, 0.0, 1.0, 0.3372, 1.0, 0.0, 1.0, 0.3372, 1.0, 0.0, 1.0, 0.3372, 1.0, 0.0, 1.0, 0.3372, 1.0, 0.0, 1.0, 0.3372, 1.0, 0.0, 1.0, 0.3372, 1.0, 0.0, 1.0, 0.3372, 1.0, 0.0, 1.0, 0.3372, 1.0, 0.0, 1.0, 0.3372, 1.0, 0.0, 1.0, 0.3372, 1.0, 0.0, 1.0, 0.3372, 1.0, 0.0, 1.0, 0.3372, 1.0, 0.0, 1.0, 0.3372, 1.0, 0.0, 1.0, 0.3372, 1.0, 0.0, 1.0, 0.3372, 1.0, 0.0, 1.0, 0.3372, 1.0, 0.0, 1.0, 0.3372, 1.0, 0.0, 1.0, 0.3372, 1.0, 0.0, 1.0, 0.3372, 1.0, 0.0, 1.0, 0.3372, 1.0, 0.0, 1.0, 0.3372, 1.0, 0.0, 1.0, 0.3372, 1.0, 0.0, 1.0, 0.3372, 1.0, 0.0, 1.0, 0.3372, 1.0, 0.0, 1.0, 0.3372, 1.0, 0.0, 1.0, 0.3372, 1.0, 0.0, 1.0, 0.3372, 1.0, 0.0, 1.0, 0.3372, 1.0, 0.0, 1.0, 0.3372, 1.0, 0.0, 1.0, 0.3372, 1.0, 0.0, 1.0, 0.3372, 1.0, 0.0, 1.0, 0.3372, 1.0, 0.0, 1.0, 0.3372, 1.0, 0.0, 1.0, 0.3372, 1.0, 0.0, 1.0, 0.3372, 1.0, 0.0, 1.0, 0.3372, 1.0, 0.0, 1.0, 0.3372, 1.0, 0.0, 1.0, 0.3372, 1.0, 0.0, 1.0, 0.3372, 1.0, 0.0, 1.0, 0.3372, 1.0, 0.0, 1.0, 0.3372, 1.0, 0.0, 1.0, 0.3372, 1.0, 0.0, 1.0, 0.3372, 1.0, 0.0, 1.0])
me_cube_070.materials.append(mat_material)
me_cube_070.update()

# ---- objects
ob_camera = bpy.data.objects.new('Camera', cam_camera)
ob_sphere = bpy.data.objects.new('Sphere', me_sphere_003)
ob_cube = bpy.data.objects.new('Cube', me_cube_064)
ob_cube_001 = bpy.data.objects.new('Cube.001', me_cube_066)
ob_cube_002 = bpy.data.objects.new('Cube.002', me_cube_067)
ob_cube_003 = bpy.data.objects.new('Cube.003', me_cube_068)
ob_cube_004 = bpy.data.objects.new('Cube.004', me_cube_069)
ob_cube_005 = bpy.data.objects.new('Cube.005', me_cube_070)

# ---- transforms, parenting, visibility, modifiers, constraints
ob_camera.location = (0.0, -1.444, 0.4963)
ob_camera.rotation_euler = (1.571, -0.0, 0.0)
ob_sphere.location = (0.0, 0.0, 0.4839)
ob_cube.location = (-0.06466, -0.1171, 0.6539)
ob_cube_001.location = (-0.2808, -0.1171, 0.6693)
ob_cube_002.location = (-0.2808, -0.1171, 0.6693)
ob_cube_003.location = (-0.2808, -0.1171, 0.6693)
ob_cube_004.location = (-0.1768, -0.1171, 0.6539)
ob_cube_005.location = (-0.06466, -0.1171, 0.6539)

# ---- collection membership
col_collection.objects.link(ob_camera)
col_collection.objects.link(ob_sphere)
col_collection.objects.link(ob_cube)
col_collection.objects.link(ob_cube_001)
col_collection.objects.link(ob_cube_002)
col_collection.objects.link(ob_cube_003)
col_collection.objects.link(ob_cube_004)
col_collection.objects.link(ob_cube_005)

# ---- scene / render settings (as saved in the file)
scene.camera = ob_camera
scene.frame_start = 1; scene.frame_end = 250; scene.frame_set(1)
scene.render.engine = 'BLENDER_EEVEE_NEXT'
scene.render.resolution_x = 1080
scene.render.film_transparent = True
scene.cycles.sampling_pattern = 'TABULATED_SOBOL'
scene.cycles.use_light_tree = False
scene.view_settings.view_transform = 'Filmic'
bpy.context.view_layer.update()
